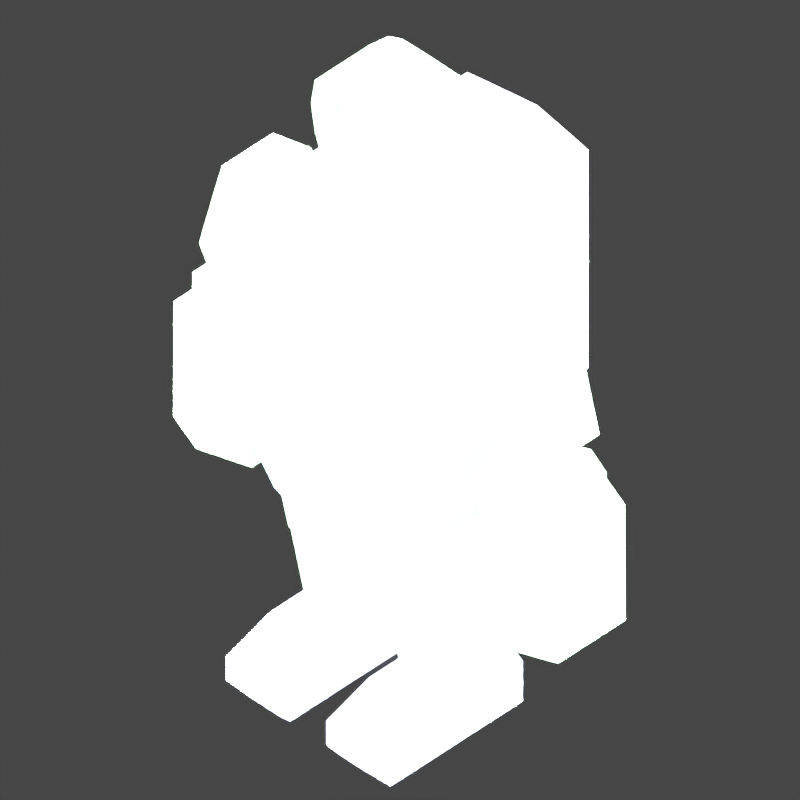 # Source: player.blend  (saved by Blender 2.82.7; exported with 4.5.12 LTS)
import bpy
from mathutils import Matrix  # noqa: F401  (used for matrix-valued properties, if any)

bpy.ops.wm.read_factory_settings(use_empty=True)
scene = bpy.context.scene
scene.name = 'Scene'

# ---- collections
col_collection = bpy.data.collections.new('Collection'); scene.collection.children.link(col_collection)

# ---- materials (node trees are filled in below, after node groups)
mat_torso_armor = bpy.data.materials.new('torso_armor')
mat_torso_armor.alpha_threshold = 0.0
mat_torso_armor.use_transparent_shadow = False
mat_torso_armor.line_color = (0.0, 0.0, 0.0, 1.0)
mat_backpack = bpy.data.materials.new('backpack')
mat_backpack.alpha_threshold = 0.0
mat_backpack.use_transparent_shadow = False
mat_backpack.line_color = (0.0, 0.0, 0.0, 1.0)
mat_arm_armor = bpy.data.materials.new('arm_armor')
mat_arm_armor.use_transparent_shadow = False
mat_arm = bpy.data.materials.new('arm')
mat_arm.use_transparent_shadow = False
mat_leg_armor = bpy.data.materials.new('leg_armor')
mat_leg_armor.use_transparent_shadow = False
mat_helmet = bpy.data.materials.new('helmet')
mat_helmet.alpha_threshold = 0.0
mat_helmet.use_transparent_shadow = False
mat_helmet.line_color = (0.0, 0.0, 0.0, 1.0)
mat_glass = bpy.data.materials.new('glass')
mat_glass.use_transparent_shadow = False
mat_boots = bpy.data.materials.new('boots')
mat_boots.use_transparent_shadow = False
mat_glove_armor = bpy.data.materials.new('glove_armor')
mat_glove_armor.use_transparent_shadow = False

# ---- material node trees
mat_torso_armor.use_nodes = True; mat_torso_armor.node_tree.nodes.clear()
_N = mat_torso_armor.node_tree.nodes; _L = mat_torso_armor.node_tree.links
n0 = _N.new('ShaderNodeOutputMaterial'); n0.name = 'Material Output'; n0.location = (300, 300)
n1 = _N.new('ShaderNodeBsdfPrincipled'); n1.name = 'Principled BSDF'; n1.location = (10, 300)
n1.distribution = 'GGX'
n1.subsurface_method = 'BURLEY'
n1.inputs[0].default_value = (0.1051, 0.4004, 0.6152, 1.0)
n1.inputs[2].default_value = 0.4
n1.inputs[3].default_value = 1.45
n1.inputs[27].default_value = (0.0, 0.0, 0.0, 1.0)
n1.inputs[28].default_value = 1.0
_L.new(n1.outputs[0], n0.inputs[0])
n0.is_active_output = True
mat_backpack.use_nodes = True; mat_backpack.node_tree.nodes.clear()
_N = mat_backpack.node_tree.nodes; _L = mat_backpack.node_tree.links
n0 = _N.new('ShaderNodeOutputMaterial'); n0.name = 'Material Output'; n0.location = (300, 300)
n1 = _N.new('ShaderNodeBsdfPrincipled'); n1.name = 'Principled BSDF'; n1.location = (10, 300)
n1.distribution = 'GGX'
n1.subsurface_method = 'BURLEY'
n1.inputs[0].default_value = (0.2364, 0.3022, 0.4721, 1.0)
n1.inputs[2].default_value = 0.4
n1.inputs[3].default_value = 1.45
n1.inputs[27].default_value = (0.0, 0.0, 0.0, 1.0)
n1.inputs[28].default_value = 1.0
_L.new(n1.outputs[0], n0.inputs[0])
n0.is_active_output = True
mat_arm_armor.use_nodes = True; mat_arm_armor.node_tree.nodes.clear()
_N = mat_arm_armor.node_tree.nodes; _L = mat_arm_armor.node_tree.links
n0 = _N.new('ShaderNodeOutputMaterial'); n0.name = 'Material Output'; n0.location = (300, 300)
n1 = _N.new('ShaderNodeBsdfPrincipled'); n1.name = 'Principled BSDF'; n1.location = (10, 300)
n1.distribution = 'GGX'
n1.subsurface_method = 'BURLEY'
n1.inputs[0].default_value = (0.1635, 0.565, 0.2017, 1.0)
n1.inputs[3].default_value = 1.45
n1.inputs[27].default_value = (0.0, 0.0, 0.0, 1.0)
n1.inputs[28].default_value = 1.0
_L.new(n1.outputs[0], n0.inputs[0])
n0.is_active_output = True
mat_arm.use_nodes = True; mat_arm.node_tree.nodes.clear()
_N = mat_arm.node_tree.nodes; _L = mat_arm.node_tree.links
n0 = _N.new('ShaderNodeOutputMaterial'); n0.name = 'Material Output'; n0.location = (300, 300)
n1 = _N.new('ShaderNodeBsdfPrincipled'); n1.name = 'Principled BSDF'; n1.location = (10, 300)
n1.distribution = 'GGX'
n1.subsurface_method = 'BURLEY'
n1.inputs[0].default_value = (0.1789, 0.1789, 0.1789, 1.0)
n1.inputs[3].default_value = 1.45
n1.inputs[27].default_value = (0.0, 0.0, 0.0, 1.0)
n1.inputs[28].default_value = 1.0
_L.new(n1.outputs[0], n0.inputs[0])
n0.is_active_output = True
mat_leg_armor.use_nodes = True; mat_leg_armor.node_tree.nodes.clear()
_N = mat_leg_armor.node_tree.nodes; _L = mat_leg_armor.node_tree.links
n0 = _N.new('ShaderNodeOutputMaterial'); n0.name = 'Material Output'; n0.location = (300, 300)
n1 = _N.new('ShaderNodeBsdfPrincipled'); n1.name = 'Principled BSDF'; n1.location = (10, 300)
n1.distribution = 'GGX'
n1.subsurface_method = 'BURLEY'
n1.inputs[0].default_value = (0.1741, 0.6038, 0.215, 1.0)
n1.inputs[3].default_value = 1.45
n1.inputs[27].default_value = (0.0, 0.0, 0.0, 1.0)
n1.inputs[28].default_value = 1.0
_L.new(n1.outputs[0], n0.inputs[0])
n0.is_active_output = True
mat_helmet.use_nodes = True; mat_helmet.node_tree.nodes.clear()
_N = mat_helmet.node_tree.nodes; _L = mat_helmet.node_tree.links
n0 = _N.new('ShaderNodeOutputMaterial'); n0.name = 'Material Output'; n0.location = (300, 300)
n1 = _N.new('ShaderNodeBsdfPrincipled'); n1.name = 'Principled BSDF'; n1.location = (10, 300)
n1.distribution = 'GGX'
n1.subsurface_method = 'BURLEY'
n1.inputs[0].default_value = (0.089, 0.292, 0.1063, 1.0)
n1.inputs[2].default_value = 0.4
n1.inputs[3].default_value = 1.45
n1.inputs[27].default_value = (0.0, 0.0, 0.0, 1.0)
n1.inputs[28].default_value = 1.0
_L.new(n1.outputs[0], n0.inputs[0])
n0.is_active_output = True
mat_glass.use_nodes = True; mat_glass.node_tree.nodes.clear()
_N = mat_glass.node_tree.nodes; _L = mat_glass.node_tree.links
n0 = _N.new('ShaderNodeOutputMaterial'); n0.name = 'Material Output'; n0.location = (300, 300)
n1 = _N.new('ShaderNodeBsdfPrincipled'); n1.name = 'Principled BSDF'; n1.location = (10, 300)
n1.distribution = 'GGX'
n1.subsurface_method = 'BURLEY'
n1.inputs[0].default_value = (0.6559, 0.6559, 0.6559, 1.0)
n1.inputs[3].default_value = 1.45
n1.inputs[27].default_value = (0.0, 0.0, 0.0, 1.0)
n1.inputs[28].default_value = 1.0
_L.new(n1.outputs[0], n0.inputs[0])
n0.is_active_output = True
mat_boots.use_nodes = True; mat_boots.node_tree.nodes.clear()
_N = mat_boots.node_tree.nodes; _L = mat_boots.node_tree.links
n0 = _N.new('ShaderNodeOutputMaterial'); n0.name = 'Material Output'; n0.location = (300, 300)
n1 = _N.new('ShaderNodeBsdfPrincipled'); n1.name = 'Principled BSDF'; n1.location = (10, 300)
n1.distribution = 'GGX'
n1.subsurface_method = 'BURLEY'
n1.inputs[0].default_value = (0.1472, 0.1879, 0.4672, 1.0)
n1.inputs[3].default_value = 1.45
n1.inputs[27].default_value = (0.0, 0.0, 0.0, 1.0)
n1.inputs[28].default_value = 1.0
_L.new(n1.outputs[0], n0.inputs[0])
n0.is_active_output = True
mat_glove_armor.use_nodes = True; mat_glove_armor.node_tree.nodes.clear()
_N = mat_glove_armor.node_tree.nodes; _L = mat_glove_armor.node_tree.links
n0 = _N.new('ShaderNodeOutputMaterial'); n0.name = 'Material Output'; n0.location = (300, 300)
n1 = _N.new('ShaderNodeBsdfPrincipled'); n1.name = 'Principled BSDF'; n1.location = (10, 300)
n1.distribution = 'GGX'
n1.subsurface_method = 'BURLEY'
n1.inputs[0].default_value = (0.07278, 0.2396, 0.08888, 1.0)
n1.inputs[3].default_value = 1.45
n1.inputs[27].default_value = (0.0, 0.0, 0.0, 1.0)
n1.inputs[28].default_value = 1.0
_L.new(n1.outputs[0], n0.inputs[0])
n0.is_active_output = True

# ---- world
world_world = bpy.data.worlds.new('World'); scene.world = world_world
world_world.use_nodes = True; world_world.node_tree.nodes.clear()
_N = world_world.node_tree.nodes; _L = world_world.node_tree.links
n0 = _N.new('ShaderNodeOutputWorld'); n0.name = 'World Output'; n0.location = (300, 300)
n1 = _N.new('ShaderNodeBackground'); n1.name = 'Background'; n1.location = (10, 300)
n1.inputs[0].default_value = (0.05088, 0.05088, 0.05088, 1.0)
_L.new(n1.outputs[0], n0.inputs[0])
n0.is_active_output = True
world_world.color = (0.05088, 0.05088, 0.05088)
world_world.use_sun_shadow = False
world_world.sun_shadow_jitter_overblur = 0.0

# ---- cameras
cam_test = bpy.data.cameras.new('test')
cam_test.type = 'ORTHO'
cam_test.clip_end = 100.0
cam_test.ortho_scale = 10.0
cam_camera_n = bpy.data.cameras.new('camera_N')
cam_camera_n.type = 'ORTHO'
cam_camera_n.clip_end = 100.0
cam_camera_n.ortho_scale = 9.0
cam_camera_ne = bpy.data.cameras.new('camera_NE')
cam_camera_ne.type = 'ORTHO'
cam_camera_ne.clip_end = 100.0
cam_camera_ne.ortho_scale = 9.0
cam_camera_e = bpy.data.cameras.new('camera_E')
cam_camera_e.type = 'ORTHO'
cam_camera_e.clip_end = 100.0
cam_camera_e.ortho_scale = 9.0
cam_camera_se = bpy.data.cameras.new('camera_SE')
cam_camera_se.type = 'ORTHO'
cam_camera_se.clip_end = 100.0
cam_camera_se.ortho_scale = 9.0
cam_camera_s = bpy.data.cameras.new('camera_S')
cam_camera_s.type = 'ORTHO'
cam_camera_s.clip_end = 100.0
cam_camera_s.ortho_scale = 9.0
cam_camera_sw = bpy.data.cameras.new('camera_SW')
cam_camera_sw.type = 'ORTHO'
cam_camera_sw.clip_end = 100.0
cam_camera_sw.ortho_scale = 9.0
cam_camera_w = bpy.data.cameras.new('camera_W')
cam_camera_w.type = 'ORTHO'
cam_camera_w.clip_end = 100.0
cam_camera_w.ortho_scale = 9.0
cam_camera_nw = bpy.data.cameras.new('camera_NW')
cam_camera_nw.type = 'ORTHO'
cam_camera_nw.clip_end = 100.0
cam_camera_nw.ortho_scale = 9.0

# ---- lights
light_light_test = bpy.data.lights.new('light_test', 'SUN')
light_light_test.transmission_factor = 0.0
light_light_test.angle = 0.1993
light_light_test.energy = 3.0
light_light_test.shadow_soft_size = 0.1
light_light_test.shadow_cascade_max_distance = 1000.0
light_light_n = bpy.data.lights.new('light_N', 'SUN')
light_light_n.transmission_factor = 0.0
light_light_n.angle = 0.1993
light_light_n.energy = 1000.0
light_light_n.shadow_soft_size = 0.1
light_light_n.shadow_cascade_max_distance = 1000.0
light_light_ne = bpy.data.lights.new('light_NE', 'SUN')
light_light_ne.transmission_factor = 0.0
light_light_ne.angle = 0.1993
light_light_ne.energy = 1000.0
light_light_ne.shadow_soft_size = 0.1
light_light_ne.shadow_cascade_max_distance = 1000.0
light_light_e = bpy.data.lights.new('light_E', 'SUN')
light_light_e.transmission_factor = 0.0
light_light_e.angle = 0.1993
light_light_e.energy = 1000.0
light_light_e.shadow_soft_size = 0.1
light_light_e.shadow_cascade_max_distance = 1000.0
light_light_se = bpy.data.lights.new('light_SE', 'SUN')
light_light_se.transmission_factor = 0.0
light_light_se.angle = 0.1993
light_light_se.energy = 1000.0
light_light_se.shadow_soft_size = 0.1
light_light_se.shadow_cascade_max_distance = 1000.0
light_light_s = bpy.data.lights.new('light_S', 'SUN')
light_light_s.transmission_factor = 0.0
light_light_s.angle = 0.1993
light_light_s.energy = 1000.0
light_light_s.shadow_soft_size = 0.1
light_light_s.shadow_cascade_max_distance = 1000.0
light_light_sw = bpy.data.lights.new('light_SW', 'SUN')
light_light_sw.transmission_factor = 0.0
light_light_sw.angle = 0.1993
light_light_sw.energy = 1000.0
light_light_sw.shadow_soft_size = 0.1
light_light_sw.shadow_cascade_max_distance = 1000.0
light_light_w = bpy.data.lights.new('light_W', 'SUN')
light_light_w.transmission_factor = 0.0
light_light_w.angle = 0.1993
light_light_w.energy = 1000.0
light_light_w.shadow_soft_size = 0.1
light_light_w.shadow_cascade_max_distance = 1000.0
light_light_nw = bpy.data.lights.new('light_NW', 'SUN')
light_light_nw.transmission_factor = 0.0
light_light_nw.angle = 0.1993
light_light_nw.energy = 1000.0
light_light_nw.shadow_soft_size = 0.1
light_light_nw.shadow_cascade_max_distance = 1000.0

# ---- meshes
me_torso = bpy.data.meshes.new('torso')
me_torso.from_pydata([(1.12, 1.0, 2.0), (1.296, 1.0, -2.0), (1.12, -1.0, 2.0), (1.296, -1.0, -2.0), (1.6, 1.0, 1.333), (1.6, 1.0, 0.6667), (1.6, 1.0, -5.96e-08), (1.6, 1.0, -0.6667), (1.44, 1.0, -1.333), (1.6, -1.0, 1.333), (1.6, -1.0, 0.6667), (1.6, -1.0, -5.96e-08), (1.6, -1.0, -0.6667), (1.44, -1.0, -1.333), (0.648, -1.339, -2.0), (0.56, 1.339, 2.0), (0.648, 1.339, -2.0), (0.56, -1.339, 2.0), (0.72, -1.339, -1.333), (0.8, -1.339, -0.6667), (0.8, -1.339, -5.96e-08), (0.8, -1.339, 0.6667), (0.8, -1.339, 1.333), (0.72, 1.339, -1.333), (0.8, 1.339, -0.6667), (0.8, 1.339, -5.96e-08), (0.8, 1.339, 0.6667), (0.8, 1.339, 1.333), (0.96, 2.041, 1.9), (0.96, 2.041, -1.3), (0.96, 1.081, 1.9), (0.96, 1.081, -1.3), (1.991, -0.4056, -0.4369), (1.631, -0.4056, 0.9068), (1.991, 0.4056, -0.4369), (1.631, 0.4056, 0.9068), (2.775, -0.4056, -0.2269), (2.415, -0.4056, 1.117), (2.775, 0.4056, -0.2269), (2.415, 0.4056, 1.117), (2.07, 0.24, 0.7444), (1.237, 0.24, 1.273), (2.251, 0.1697, 0.7926), (1.244, 0.1697, 1.452), (2.328, -5.323e-08, 0.8164), (1.248, -4.11e-08, 1.528), (2.251, -0.1697, 0.7926), (1.244, -0.1697, 1.452), (2.07, -0.24, 0.7444), (1.237, -0.24, 1.273), (1.908, -0.1697, 0.7052), (1.234, -0.1697, 1.1), (1.844, -2.338e-08, 0.6828), (1.234, 3.94e-08, 1.028), (1.908, 0.1697, 0.7052), (1.234, 0.1697, 1.1), (1.988, 0.24, 0.9463), (1.822, 0.24, 1.161), (1.518, 0.24, 1.288), (1.572, 0.1697, 1.469), (1.971, 0.1697, 1.283), (2.173, 0.1697, 1.008), (1.605, -7.318e-08, 1.554), (2.054, -6.61e-08, 1.338), (2.258, -5.298e-08, 1.037), (1.572, -0.1697, 1.469), (1.971, -0.1697, 1.283), (2.173, -0.1697, 1.008), (1.518, -0.24, 1.288), (1.822, -0.24, 1.161), (1.988, -0.24, 0.9463), (1.479, -0.1697, 1.111), (1.707, -0.1697, 1.033), (1.831, -0.1697, 0.878), (1.47, 7.58e-09, 1.04), (1.664, -1e-08, 0.9714), (1.768, -1.762e-08, 0.8371), (1.479, 0.1697, 1.111), (1.707, 0.1697, 1.033), (1.831, 0.1697, 0.878), (2.383, 0.6084, -0.3319), (2.023, 0.6084, 1.012), (2.383, -0.6084, -0.3319), (2.023, -0.6084, 1.012), (0.2396, -0.698, -3.2), (0.2396, 0.298, -3.2), (1.061, -0.698, -3.2), (1.212, -0.809, -2.133), (1.061, 0.298, -3.2), (1.212, 0.809, -2.133), (0.7, 0.346, -3.2), (0.7319, 1.014, -2.133), (0.7, -0.746, -3.2), (0.7319, -1.014, -2.133), (1.212, -0.809, -1.825), (1.212, 0.809, -1.825), (0.7319, 1.014, -1.425), (0.7319, -1.014, -1.425), (0.2396, -0.2, -3.2), (1.061, -0.2, -3.2), (1.212, 0.0, -2.133), (0.7, -0.2, -3.2), (1.212, 0.0, -1.225), (0.7319, 0.0, -1.525), (0.4938, -0.4752, -4.4), (0.2449, -0.6752, -3.2), (0.4938, 0.4752, -4.4), (0.2449, 0.2752, -3.2), (1.003, -0.4752, -4.4), (1.056, -0.6752, -3.2), (1.003, 0.4752, -4.4), (1.056, 0.2752, -3.2), (0.7, 0.516, -4.4), (0.7, 0.316, -3.2), (0.7, -0.516, -4.4), (0.7, -0.716, -3.2), (0.2947, -0.5681, -2.894), (0.2947, 0.1681, -2.894), (1.006, -0.5681, -2.894), (1.006, 0.1681, -2.894), (0.7, 0.1997, -2.894), (0.7, -0.5997, -2.894), (0.5595, -0.3242, -4.624), (0.5595, 0.3242, -4.624), (0.9405, -0.3242, -4.624), (0.9405, 0.3242, -4.624), (0.7, 0.352, -4.624), (0.7, -0.352, -4.624), (0.8, -0.4285, 2.0), (0.6014, -0.4285, 3.6), (0.8, 0.4285, 2.0), (0.6014, 0.4285, 3.6), (0.4511, 0.5034, 3.6), (0.6, -0.5034, 2.0), (0.6, 0.5034, 2.0), (0.4511, -0.5034, 3.6), (0.9129, 0.4285, 3.28), (0.9129, -0.4285, 3.28), (0.4711, -0.5034, 3.28), (0.4711, 0.5034, 3.28), (0.8, 0.4285, 2.192), (0.8, -0.4285, 2.192), (0.4451, -0.5034, 2.192), (0.4451, 0.5034, 2.192), (0.4711, -0.3034, 3.28), (0.4451, -0.3034, 2.192), (0.9713, 0.4285, 2.917), (0.9129, 0.4285, 2.555), (0.9713, -0.4285, 2.917), (0.9129, -0.4285, 2.555), (0.6, -0.5034, 2.917), (0.6, -0.5034, 2.555), (0.6, 0.5034, 2.917), (0.6, 0.5034, 2.555), (0.6, -0.4357, 2.917), (0.6, -0.4357, 2.555), (2.08, -0.4056, -2.121), (2.071, -0.4056, -0.7304), (2.08, 0.4056, -2.121), (2.071, 0.4056, -0.7304), (2.891, -0.4056, -2.116), (2.882, -0.4056, -0.7252), (2.891, 0.4056, -2.116), (2.882, 0.4056, -0.7252), (2.502, 0.24, -0.8778), (2.309, 0.24, -0.09423), (2.677, 0.1697, -0.8857), (2.472, 0.1697, -0.04901), (2.75, 1.757e-07, -0.8875), (2.54, 1.682e-07, -0.03028), (2.677, -0.1697, -0.8857), (2.472, -0.1697, -0.04901), (2.502, -0.24, -0.8778), (2.309, -0.24, -0.09423), (2.339, -0.1697, -0.8731), (2.145, -0.1697, -0.1395), (2.255, 1.871e-07, -0.8838), (2.078, 1.988e-07, -0.1582), (2.339, 0.1697, -0.8731), (2.145, 0.1697, -0.1395), (2.497, 0.24, -0.6631), (2.483, 0.24, -0.4962), (2.377, 0.24, -0.3274), (2.566, 0.1697, -0.2581), (2.671, 0.1697, -0.4341), (2.703, 0.1697, -0.6299), (2.648, 1.648e-07, -0.2174), (2.757, 1.703e-07, -0.4213), (2.789, 1.693e-07, -0.6178), (2.566, -0.1697, -0.2581), (2.671, -0.1697, -0.4341), (2.703, -0.1697, -0.6299), (2.377, -0.24, -0.3274), (2.483, -0.24, -0.4962), (2.497, -0.24, -0.6631), (2.187, -0.1697, -0.3892), (2.234, -0.1697, -0.5514), (2.271, -0.1697, -0.7006), (2.111, 2.028e-07, -0.4125), (2.113, 1.965e-07, -0.5652), (2.15, 1.916e-07, -0.7202), (2.187, 0.1697, -0.3892), (2.234, 0.1697, -0.5514), (2.271, 0.1697, -0.7006), (2.485, 0.5678, -2.119), (2.476, 0.5678, -0.7278), (2.485, -0.5678, -2.119), (2.476, -0.5678, -0.7278), (1.809, -0.5359, -2.871), (1.801, -0.5359, -1.18), (1.809, 0.5359, -2.871), (1.801, 0.5359, -1.18), (3.06, -0.5359, -2.864), (3.051, -0.5359, -1.173), (3.06, 0.5359, -2.864), (3.051, 0.5359, -1.173), (2.485, 0.7502, -2.868), (2.476, 0.7502, -1.177), (2.485, -0.7502, -2.868), (2.476, -0.7502, -1.177), (2.2, -0.2679, -3.07), (2.2, 0.2679, -3.07), (2.776, -0.2679, -3.066), (2.776, 0.2679, -3.066), (2.488, 0.3751, -3.068), (2.488, -0.3751, -3.068), (0.4895, -1.45, -5.179), (0.4895, 0.65, -5.179), (0.9105, -1.45, -5.179), (0.9105, 0.65, -5.179), (1.308, -1.45, -5.159), (1.308, 0.65, -5.159), (1.308, -1.45, -4.809), (1.308, 0.65, -4.576), (0.9105, -1.45, -4.673), (0.9105, 0.65, -4.306), (0.5895, -1.45, -4.673), (0.5895, 0.65, -4.306), (0.2919, -1.45, -4.809), (0.2919, 0.65, -4.576), (0.2919, -1.45, -5.159), (0.2919, 0.65, -5.159), (0.4895, -0.7582, -5.179), (0.9105, -0.7582, -5.179), (1.308, -0.7582, -5.159), (1.308, -0.7582, -4.576), (0.9105, -0.7582, -4.306), (0.5895, -0.7582, -4.306), (0.2919, -0.7582, -4.576), (0.2919, -0.7582, -5.159), (-1.12, 1.0, 2.0), (-1.296, 1.0, -2.0), (-1.12, -1.0, 2.0), (-1.296, -1.0, -2.0), (0.0, 1.496, -2.0), (0.0, -1.496, 2.0), (0.0, -1.496, -2.0), (0.0, 1.496, 2.0), (-1.6, 1.0, 1.333), (-1.6, 1.0, 0.6667), (-1.6, 1.0, -5.96e-08), (-1.6, 1.0, -0.6667), (-1.44, 1.0, -1.333), (-1.6, -1.0, 1.333), (-1.6, -1.0, 0.6667), (-1.6, -1.0, -5.96e-08), (-1.6, -1.0, -0.6667), (-1.44, -1.0, -1.333), (0.0, 1.496, 1.333), (0.0, 1.496, 0.6667), (0.0, 1.496, -5.96e-08), (0.0, 1.496, -0.6667), (0.0, 1.496, -1.333), (0.0, -1.496, 1.333), (0.0, -1.496, 0.6667), (0.0, -1.496, -5.96e-08), (0.0, -1.496, -0.6667), (0.0, -1.496, -1.333), (-0.648, -1.339, -2.0), (-0.56, 1.339, 2.0), (-0.648, 1.339, -2.0), (-0.56, -1.339, 2.0), (-0.72, -1.339, -1.333), (-0.8, -1.339, -0.6667), (-0.8, -1.339, -5.96e-08), (-0.8, -1.339, 0.6667), (-0.8, -1.339, 1.333), (-0.72, 1.339, -1.333), (-0.8, 1.339, -0.6667), (-0.8, 1.339, -5.96e-08), (-0.8, 1.339, 0.6667), (-0.8, 1.339, 1.333), (-0.96, 2.041, 1.9), (-0.96, 2.041, -1.3), (-0.96, 1.081, 1.9), (-0.96, 1.081, -1.3), (0.0, 2.185, -1.3), (0.0, 1.273, 1.9), (0.0, 1.273, -1.3), (0.0, 2.185, 1.9), (-1.991, -0.4056, -0.4369), (-1.631, -0.4056, 0.9068), (-1.991, 0.4056, -0.4369), (-1.631, 0.4056, 0.9068), (-2.775, -0.4056, -0.2269), (-2.415, -0.4056, 1.117), (-2.775, 0.4056, -0.2269), (-2.415, 0.4056, 1.117), (-2.07, 0.24, 0.7444), (-1.237, 0.24, 1.273), (-2.251, 0.1697, 0.7926), (-1.244, 0.1697, 1.452), (-2.328, -5.323e-08, 0.8164), (-1.248, -4.11e-08, 1.528), (-2.251, -0.1697, 0.7926), (-1.244, -0.1697, 1.452), (-2.07, -0.24, 0.7444), (-1.237, -0.24, 1.273), (-1.908, -0.1697, 0.7052), (-1.234, -0.1697, 1.1), (-1.844, -2.338e-08, 0.6828), (-1.234, 3.94e-08, 1.028), (-1.908, 0.1697, 0.7052), (-1.234, 0.1697, 1.1), (-1.988, 0.24, 0.9463), (-1.822, 0.24, 1.161), (-1.518, 0.24, 1.288), (-1.572, 0.1697, 1.469), (-1.971, 0.1697, 1.283), (-2.173, 0.1697, 1.008), (-1.605, -7.318e-08, 1.554), (-2.054, -6.61e-08, 1.338), (-2.258, -5.298e-08, 1.037), (-1.572, -0.1697, 1.469), (-1.971, -0.1697, 1.283), (-2.173, -0.1697, 1.008), (-1.518, -0.24, 1.288), (-1.822, -0.24, 1.161), (-1.988, -0.24, 0.9463), (-1.479, -0.1697, 1.111), (-1.707, -0.1697, 1.033), (-1.831, -0.1697, 0.878), (-1.47, 7.58e-09, 1.04), (-1.664, -1e-08, 0.9714), (-1.768, -1.762e-08, 0.8371), (-1.479, 0.1697, 1.111), (-1.707, 0.1697, 1.033), (-1.831, 0.1697, 0.878), (-2.383, 0.6084, -0.3319), (-2.023, 0.6084, 1.012), (-2.383, -0.6084, -0.3319), (-2.023, -0.6084, 1.012), (-0.2396, -0.698, -3.2), (0.0, -0.809, -2.133), (-0.2396, 0.298, -3.2), (0.0, 0.809, -2.133), (-1.061, -0.698, -3.2), (-1.212, -0.809, -2.133), (-1.061, 0.298, -3.2), (-1.212, 0.809, -2.133), (-0.7, 0.346, -3.2), (-0.7319, 1.014, -2.133), (-0.7, -0.746, -3.2), (-0.7319, -1.014, -2.133), (0.0, -0.809, -1.825), (0.0, 0.809, -1.825), (-1.212, -0.809, -1.825), (-1.212, 0.809, -1.825), (-0.7319, 1.014, -1.425), (-0.7319, -1.014, -1.425), (-0.2396, -0.2, -3.2), (0.0, 0.0, -2.133), (-1.061, -0.2, -3.2), (-1.212, 0.0, -2.133), (-0.7, -0.2, -3.2), (0.0, 0.0, -1.225), (-1.212, 0.0, -1.225), (-0.7319, 0.0, -1.525), (-0.4938, -0.4752, -4.4), (-0.2449, -0.6752, -3.2), (-0.4938, 0.4752, -4.4), (-0.2449, 0.2752, -3.2), (-1.003, -0.4752, -4.4), (-1.056, -0.6752, -3.2), (-1.003, 0.4752, -4.4), (-1.056, 0.2752, -3.2), (-0.7, 0.516, -4.4), (-0.7, 0.316, -3.2), (-0.7, -0.516, -4.4), (-0.7, -0.716, -3.2), (-0.2947, -0.5681, -2.894), (-0.2947, 0.1681, -2.894), (-1.006, -0.5681, -2.894), (-1.006, 0.1681, -2.894), (-0.7, 0.1997, -2.894), (-0.7, -0.5997, -2.894), (-0.5595, -0.3242, -4.624), (-0.5595, 0.3242, -4.624), (-0.9405, -0.3242, -4.624), (-0.9405, 0.3242, -4.624), (-0.7, 0.352, -4.624), (-0.7, -0.352, -4.624), (-0.8, -0.4285, 2.0), (-0.6014, -0.4285, 3.6), (-0.8, 0.4285, 2.0), (-0.6014, 0.4285, 3.6), (0.0, 0.728, 2.0), (0.0, 0.3844, 3.749), (0.0, -0.7271, 2.0), (0.0, -0.3844, 3.749), (-0.4511, 0.5034, 3.6), (-0.6, -0.5034, 2.0), (-0.6, 0.5034, 2.0), (-0.4511, -0.5034, 3.6), (-0.9129, 0.4285, 3.28), (-0.9129, -0.4285, 3.28), (0.0, -0.6878, 3.28), (0.0, 0.728, 3.28), (-0.4711, -0.5034, 3.28), (-0.4711, 0.5034, 3.28), (-0.8, 0.4285, 2.192), (-0.8, -0.4285, 2.192), (0.0, -0.6878, 2.192), (0.0, 0.728, 2.192), (-0.4451, -0.5034, 2.192), (-0.4451, 0.5034, 2.192), (0.0, -0.4681, 3.28), (-0.4711, -0.3034, 3.28), (0.0, -0.4681, 2.192), (-0.4451, -0.3034, 2.192), (-0.9713, 0.4285, 2.917), (-0.9129, 0.4285, 2.555), (-0.9713, -0.4285, 2.917), (-0.9129, -0.4285, 2.555), (0.0, 0.728, 2.917), (0.0, 0.728, 2.555), (-0.6, -0.5034, 2.917), (-0.6, -0.5034, 2.555), (-0.6, 0.5034, 2.917), (-0.6, 0.5034, 2.555), (0.0, -0.605, 2.917), (0.0, -0.605, 2.555), (-0.6, -0.4357, 2.917), (-0.6, -0.4357, 2.555), (-2.08, -0.4056, -2.121), (-2.071, -0.4056, -0.7304), (-2.08, 0.4056, -2.121), (-2.071, 0.4056, -0.7304), (-2.891, -0.4056, -2.116), (-2.882, -0.4056, -0.7252), (-2.891, 0.4056, -2.116), (-2.882, 0.4056, -0.7252), (-2.502, 0.24, -0.8778), (-2.309, 0.24, -0.09423), (-2.677, 0.1697, -0.8857), (-2.472, 0.1697, -0.04901), (-2.75, 1.757e-07, -0.8875), (-2.54, 1.682e-07, -0.03028), (-2.677, -0.1697, -0.8857), (-2.472, -0.1697, -0.04901), (-2.502, -0.24, -0.8778), (-2.309, -0.24, -0.09423), (-2.339, -0.1697, -0.8731), (-2.145, -0.1697, -0.1395), (-2.255, 1.871e-07, -0.8838), (-2.078, 1.988e-07, -0.1582), (-2.339, 0.1697, -0.8731), (-2.145, 0.1697, -0.1395), (-2.497, 0.24, -0.6631), (-2.483, 0.24, -0.4962), (-2.377, 0.24, -0.3274), (-2.566, 0.1697, -0.2581), (-2.671, 0.1697, -0.4341), (-2.703, 0.1697, -0.6299), (-2.648, 1.648e-07, -0.2174), (-2.757, 1.703e-07, -0.4213), (-2.789, 1.693e-07, -0.6178), (-2.566, -0.1697, -0.2581), (-2.671, -0.1697, -0.4341), (-2.703, -0.1697, -0.6299), (-2.377, -0.24, -0.3274), (-2.483, -0.24, -0.4962), (-2.497, -0.24, -0.6631), (-2.187, -0.1697, -0.3892), (-2.234, -0.1697, -0.5514), (-2.271, -0.1697, -0.7006), (-2.111, 2.028e-07, -0.4125), (-2.113, 1.965e-07, -0.5652), (-2.15, 1.916e-07, -0.7202), (-2.187, 0.1697, -0.3892), (-2.234, 0.1697, -0.5514), (-2.271, 0.1697, -0.7006), (-2.485, 0.5678, -2.119), (-2.476, 0.5678, -0.7278), (-2.485, -0.5678, -2.119), (-2.476, -0.5678, -0.7278), (-1.809, -0.5359, -2.871), (-1.801, -0.5359, -1.18), (-1.809, 0.5359, -2.871), (-1.801, 0.5359, -1.18), (-3.06, -0.5359, -2.864), (-3.051, -0.5359, -1.173), (-3.06, 0.5359, -2.864), (-3.051, 0.5359, -1.173), (-2.485, 0.7502, -2.868), (-2.476, 0.7502, -1.177), (-2.485, -0.7502, -2.868), (-2.476, -0.7502, -1.177), (-2.2, -0.2679, -3.07), (-2.2, 0.2679, -3.07), (-2.776, -0.2679, -3.066), (-2.776, 0.2679, -3.066), (-2.488, 0.3751, -3.068), (-2.488, -0.3751, -3.068), (-0.4895, -1.45, -5.179), (-0.4895, 0.65, -5.179), (-0.9105, -1.45, -5.179), (-0.9105, 0.65, -5.179), (-1.308, -1.45, -5.159), (-1.308, 0.65, -5.159), (-1.308, -1.45, -4.809), (-1.308, 0.65, -4.576), (-0.9105, -1.45, -4.673), (-0.9105, 0.65, -4.306), (-0.5895, -1.45, -4.673), (-0.5895, 0.65, -4.306), (-0.2919, -1.45, -4.809), (-0.2919, 0.65, -4.576), (-0.2919, -1.45, -5.159), (-0.2919, 0.65, -5.159), (-0.4895, -0.7582, -5.179), (-0.9105, -0.7582, -5.179), (-1.308, -0.7582, -5.159), (-1.308, -0.7582, -4.576), (-0.9105, -0.7582, -4.306), (-0.5895, -0.7582, -4.306), (-0.2919, -0.7582, -4.576), (-0.2919, -0.7582, -5.159)], [], [(16, 1, 3, 14), (4, 0, 2, 9), (27, 15, 0, 4), (22, 17, 255, 273), (15, 257, 255, 17), (14, 18, 277, 256), (18, 19, 276, 277), (19, 20, 275, 276), (20, 21, 274, 275), (21, 22, 273, 274), (16, 23, 8, 1), (23, 24, 7, 8), (24, 25, 6, 7), (25, 26, 5, 6), (26, 27, 4, 5), (1, 8, 13, 3), (8, 7, 12, 13), (7, 6, 11, 12), (6, 5, 10, 11), (5, 4, 9, 10), (269, 268, 27, 26), (270, 269, 26, 25), (271, 270, 25, 24), (272, 271, 24, 23), (254, 272, 23, 16), (10, 9, 22, 21), (11, 10, 21, 20), (12, 11, 20, 19), (13, 12, 19, 18), (3, 13, 18, 14), (0, 15, 17, 2), (9, 2, 17, 22), (268, 257, 15, 27), (254, 16, 14, 256), (296, 29, 31, 298), (29, 28, 30, 31), (296, 299, 28, 29), (31, 30, 297, 298), (28, 299, 297, 30), (32, 33, 35, 34), (80, 81, 39, 38), (38, 39, 37, 36), (82, 83, 33, 32), (80, 38, 36, 82), (81, 35, 33, 83), (58, 41, 43, 59), (59, 43, 45, 62), (62, 45, 47, 65), (65, 47, 49, 68), (68, 49, 51, 71), (71, 51, 53, 74), (43, 41, 55, 53, 51, 49, 47, 45), (74, 53, 55, 77), (77, 55, 41, 58), (40, 42, 44, 46, 48, 50, 52, 54), (54, 79, 56, 40), (79, 78, 57, 56), (78, 77, 58, 57), (52, 76, 79, 54), (76, 75, 78, 79), (75, 74, 77, 78), (50, 73, 76, 52), (73, 72, 75, 76), (72, 71, 74, 75), (48, 70, 73, 50), (70, 69, 72, 73), (69, 68, 71, 72), (46, 67, 70, 48), (67, 66, 69, 70), (66, 65, 68, 69), (44, 64, 67, 46), (64, 63, 66, 67), (63, 62, 65, 66), (42, 61, 64, 44), (61, 60, 63, 64), (60, 59, 62, 63), (40, 56, 61, 42), (56, 57, 60, 61), (57, 58, 59, 60), (39, 81, 83, 37), (34, 80, 82, 32), (36, 37, 83, 82), (34, 35, 81, 80), (98, 371, 355, 85), (90, 91, 89, 88), (99, 100, 87, 86), (92, 93, 353, 84), (101, 99, 86, 92), (93, 87, 94, 97), (100, 89, 95, 102), (98, 101, 92, 84), (86, 87, 93, 92), (85, 355, 91, 90), (103, 375, 364, 97), (102, 103, 97, 94), (91, 355, 365, 96), (353, 93, 97, 364), (89, 91, 96, 95), (95, 96, 103, 102), (96, 365, 375, 103), (85, 90, 101, 98), (87, 100, 102, 94), (90, 88, 99, 101), (88, 89, 100, 99), (84, 353, 371, 98), (104, 105, 107, 106), (112, 113, 111, 110), (110, 111, 109, 108), (114, 115, 105, 104), (110, 108, 124, 125), (107, 105, 116, 117), (113, 107, 117, 120), (104, 106, 123, 122), (108, 109, 115, 114), (106, 107, 113, 112), (120, 117, 116, 121), (119, 120, 121, 118), (105, 115, 121, 116), (111, 113, 120, 119), (109, 111, 119, 118), (115, 109, 118, 121), (126, 125, 124, 127), (123, 126, 127, 122), (114, 104, 122, 127), (112, 110, 125, 126), (108, 114, 127, 124), (106, 112, 126, 123), (139, 132, 131, 136), (136, 131, 129, 137), (134, 130, 128, 133), (132, 407, 409, 135), (138, 135, 409, 416), (137, 129, 135, 138), (131, 132, 135, 129), (406, 134, 133, 408), (417, 407, 132, 139), (434, 417, 139, 152), (148, 137, 138, 150), (146, 136, 137, 148), (152, 139, 136, 146), (134, 143, 140, 130), (130, 140, 141, 128), (133, 142, 422, 408), (128, 141, 142, 133), (406, 423, 143, 134), (154, 144, 426, 440), (138, 416, 426, 144), (150, 138, 144, 154), (422, 142, 145, 428), (142, 151, 155, 145), (151, 150, 154, 155), (145, 155, 441, 428), (155, 154, 440, 441), (143, 153, 147, 140), (153, 152, 146, 147), (140, 147, 149, 141), (147, 146, 148, 149), (141, 149, 151, 142), (149, 148, 150, 151), (423, 435, 153, 143), (435, 434, 152, 153), (156, 157, 159, 158), (204, 205, 163, 162), (162, 163, 161, 160), (206, 207, 157, 156), (204, 162, 160, 206), (205, 159, 157, 207), (182, 165, 167, 183), (183, 167, 169, 186), (186, 169, 171, 189), (189, 171, 173, 192), (192, 173, 175, 195), (195, 175, 177, 198), (167, 165, 179, 177, 175, 173, 171, 169), (198, 177, 179, 201), (201, 179, 165, 182), (164, 166, 168, 170, 172, 174, 176, 178), (178, 203, 180, 164), (203, 202, 181, 180), (202, 201, 182, 181), (176, 200, 203, 178), (200, 199, 202, 203), (199, 198, 201, 202), (174, 197, 200, 176), (197, 196, 199, 200), (196, 195, 198, 199), (172, 194, 197, 174), (194, 193, 196, 197), (193, 192, 195, 196), (170, 191, 194, 172), (191, 190, 193, 194), (190, 189, 192, 193), (168, 188, 191, 170), (188, 187, 190, 191), (187, 186, 189, 190), (166, 185, 188, 168), (185, 184, 187, 188), (184, 183, 186, 187), (164, 180, 185, 166), (180, 181, 184, 185), (181, 182, 183, 184), (163, 205, 207, 161), (158, 204, 206, 156), (160, 161, 207, 206), (158, 159, 205, 204), (208, 209, 211, 210), (216, 217, 215, 214), (214, 215, 213, 212), (218, 219, 209, 208), (218, 208, 220, 225), (217, 211, 209, 219), (215, 217, 219, 213), (214, 212, 222, 223), (212, 213, 219, 218), (210, 211, 217, 216), (224, 223, 222, 225), (221, 224, 225, 220), (216, 214, 223, 224), (212, 218, 225, 222), (210, 216, 224, 221), (208, 210, 221, 220), (242, 227, 229, 243), (243, 229, 231, 244), (244, 231, 233, 245), (245, 233, 235, 246), (246, 235, 237, 247), (247, 237, 239, 248), (229, 227, 241, 239, 237, 235, 233, 231), (248, 239, 241, 249), (249, 241, 227, 242), (226, 228, 230, 232, 234, 236, 238, 240), (240, 249, 242, 226), (238, 248, 249, 240), (236, 247, 248, 238), (234, 246, 247, 236), (232, 245, 246, 234), (230, 244, 245, 232), (228, 243, 244, 230), (226, 242, 243, 228), (280, 278, 253, 251), (258, 263, 252, 250), (291, 258, 250, 279), (286, 273, 255, 281), (279, 281, 255, 257), (278, 256, 277, 282), (282, 277, 276, 283), (283, 276, 275, 284), (284, 275, 274, 285), (285, 274, 273, 286), (280, 251, 262, 287), (287, 262, 261, 288), (288, 261, 260, 289), (289, 260, 259, 290), (290, 259, 258, 291), (251, 253, 267, 262), (262, 267, 266, 261), (261, 266, 265, 260), (260, 265, 264, 259), (259, 264, 263, 258), (269, 290, 291, 268), (270, 289, 290, 269), (271, 288, 289, 270), (272, 287, 288, 271), (254, 280, 287, 272), (264, 285, 286, 263), (265, 284, 285, 264), (266, 283, 284, 265), (267, 282, 283, 266), (253, 278, 282, 267), (250, 252, 281, 279), (263, 286, 281, 252), (268, 291, 279, 257), (254, 256, 278, 280), (296, 298, 295, 293), (293, 295, 294, 292), (296, 293, 292, 299), (295, 298, 297, 294), (292, 294, 297, 299), (300, 302, 303, 301), (348, 306, 307, 349), (306, 304, 305, 307), (350, 300, 301, 351), (348, 350, 304, 306), (349, 351, 301, 303), (326, 327, 311, 309), (327, 330, 313, 311), (330, 333, 315, 313), (333, 336, 317, 315), (336, 339, 319, 317), (339, 342, 321, 319), (311, 313, 315, 317, 319, 321, 323, 309), (342, 345, 323, 321), (345, 326, 309, 323), (308, 322, 320, 318, 316, 314, 312, 310), (322, 308, 324, 347), (347, 324, 325, 346), (346, 325, 326, 345), (320, 322, 347, 344), (344, 347, 346, 343), (343, 346, 345, 342), (318, 320, 344, 341), (341, 344, 343, 340), (340, 343, 342, 339), (316, 318, 341, 338), (338, 341, 340, 337), (337, 340, 339, 336), (314, 316, 338, 335), (335, 338, 337, 334), (334, 337, 336, 333), (312, 314, 335, 332), (332, 335, 334, 331), (331, 334, 333, 330), (310, 312, 332, 329), (329, 332, 331, 328), (328, 331, 330, 327), (308, 310, 329, 324), (324, 329, 328, 325), (325, 328, 327, 326), (307, 305, 351, 349), (302, 300, 350, 348), (304, 350, 351, 305), (302, 348, 349, 303), (370, 354, 355, 371), (360, 358, 359, 361), (372, 356, 357, 373), (362, 352, 353, 363), (374, 362, 356, 372), (363, 369, 366, 357), (373, 376, 367, 359), (370, 352, 362, 374), (356, 362, 363, 357), (354, 360, 361, 355), (377, 369, 364, 375), (376, 366, 369, 377), (361, 368, 365, 355), (371, 375, 364, 353), (353, 364, 369, 363), (359, 367, 368, 361), (355, 365, 375, 371), (367, 376, 377, 368), (368, 377, 375, 365), (354, 370, 374, 360), (357, 366, 376, 373), (360, 374, 372, 358), (358, 372, 373, 359), (352, 370, 371, 353), (378, 380, 381, 379), (386, 384, 385, 387), (384, 382, 383, 385), (388, 378, 379, 389), (384, 399, 398, 382), (381, 391, 390, 379), (387, 394, 391, 381), (378, 396, 397, 380), (382, 388, 389, 383), (380, 386, 387, 381), (394, 395, 390, 391), (393, 392, 395, 394), (379, 390, 395, 389), (385, 393, 394, 387), (383, 392, 393, 385), (389, 395, 392, 383), (400, 401, 398, 399), (397, 396, 401, 400), (388, 401, 396, 378), (386, 400, 399, 384), (382, 398, 401, 388), (380, 397, 400, 386), (419, 414, 405, 410), (414, 415, 403, 405), (412, 411, 402, 404), (410, 413, 409, 407), (418, 416, 409, 413), (415, 418, 413, 403), (405, 403, 413, 410), (406, 408, 411, 412), (417, 419, 410, 407), (434, 438, 419, 417), (432, 436, 418, 415), (430, 432, 415, 414), (438, 430, 414, 419), (412, 404, 420, 425), (404, 402, 421, 420), (411, 408, 422, 424), (402, 411, 424, 421), (406, 412, 425, 423), (442, 440, 426, 427), (418, 427, 426, 416), (436, 442, 427, 418), (422, 428, 429, 424), (424, 429, 443, 437), (437, 443, 442, 436), (429, 428, 441, 443), (443, 441, 440, 442), (425, 420, 431, 439), (439, 431, 430, 438), (420, 421, 433, 431), (431, 433, 432, 430), (421, 424, 437, 433), (433, 437, 436, 432), (423, 425, 439, 435), (435, 439, 438, 434), (444, 446, 447, 445), (492, 450, 451, 493), (450, 448, 449, 451), (494, 444, 445, 495), (492, 494, 448, 450), (493, 495, 445, 447), (470, 471, 455, 453), (471, 474, 457, 455), (474, 477, 459, 457), (477, 480, 461, 459), (480, 483, 463, 461), (483, 486, 465, 463), (455, 457, 459, 461, 463, 465, 467, 453), (486, 489, 467, 465), (489, 470, 453, 467), (452, 466, 464, 462, 460, 458, 456, 454), (466, 452, 468, 491), (491, 468, 469, 490), (490, 469, 470, 489), (464, 466, 491, 488), (488, 491, 490, 487), (487, 490, 489, 486), (462, 464, 488, 485), (485, 488, 487, 484), (484, 487, 486, 483), (460, 462, 485, 482), (482, 485, 484, 481), (481, 484, 483, 480), (458, 460, 482, 479), (479, 482, 481, 478), (478, 481, 480, 477), (456, 458, 479, 476), (476, 479, 478, 475), (475, 478, 477, 474), (454, 456, 476, 473), (473, 476, 475, 472), (472, 475, 474, 471), (452, 454, 473, 468), (468, 473, 472, 469), (469, 472, 471, 470), (451, 449, 495, 493), (446, 444, 494, 492), (448, 494, 495, 449), (446, 492, 493, 447), (496, 498, 499, 497), (504, 502, 503, 505), (502, 500, 501, 503), (506, 496, 497, 507), (506, 513, 508, 496), (505, 507, 497, 499), (503, 501, 507, 505), (502, 511, 510, 500), (500, 506, 507, 501), (498, 504, 505, 499), (512, 513, 510, 511), (509, 508, 513, 512), (504, 512, 511, 502), (500, 510, 513, 506), (498, 509, 512, 504), (496, 508, 509, 498), (530, 531, 517, 515), (531, 532, 519, 517), (532, 533, 521, 519), (533, 534, 523, 521), (534, 535, 525, 523), (535, 536, 527, 525), (517, 519, 521, 523, 525, 527, 529, 515), (536, 537, 529, 527), (537, 530, 515, 529), (514, 528, 526, 524, 522, 520, 518, 516), (528, 514, 530, 537), (526, 528, 537, 536), (524, 526, 536, 535), (522, 524, 535, 534), (520, 522, 534, 533), (518, 520, 533, 532), (516, 518, 532, 531), (514, 516, 531, 530)])
me_torso.polygons.foreach_set('use_smooth', [0, 0, 0, 0, 0, 0, 0, 0, 0, 0, 0, 0, 0, 0, 0, 0, 0, 0, 0, 0, 0, 0, 0, 0, 0, 0, 0, 0, 0, 0, 0, 0, 0, 0, 0, 0, 0, 0, 0, 0, 0, 0, 0, 0, 0, 0, 0, 0, 0, 0, 0, 0, 0, 0, 0, 0, 0, 0, 0, 0, 0, 0, 0, 0, 0, 0, 0, 0, 0, 0, 0, 0, 0, 0, 0, 0, 0, 0, 0, 0, 0, 0, 0, 0, 0, 0, 0, 0, 0, 0, 0, 0, 0, 0, 0, 0, 0, 0, 0, 0, 0, 0, 0, 0, 0, 0, 0, 0, 0, 0, 0, 0, 0, 0, 0, 0, 0, 0, 0, 0, 0, 0, 0, 0, 0, 0, 0, 0, 0, 0, 0, 0, 0, 0, 0, 0, 0, 0, 0, 0, 0, 0, 0, 0, 0, 1, 0, 0, 0, 0, 0, 1, 1, 0, 0, 0, 0, 0, 0, 0, 0, 0, 0, 0, 0, 0, 0, 0, 0, 0, 0, 0, 0, 0, 0, 0, 0, 0, 0, 0, 0, 0, 0, 0, 0, 0, 0, 0, 0, 0, 0, 0, 0, 0, 0, 0, 0, 0, 0, 0, 0, 0, 0, 0, 0, 0, 0, 0, 0, 0, 0, 0, 0, 0, 0, 0, 0, 0, 0, 0, 0, 0, 0, 0, 0, 0, 0, 0, 0, 0, 0, 0, 0, 0, 0, 0, 0, 0, 0, 0, 0, 0, 0, 0, 0, 0, 0, 0, 0, 0, 0, 0, 0, 0, 0, 0, 0, 0, 0, 0, 0, 0, 0, 0, 0, 0, 0, 0, 0, 0, 0, 0, 0, 0, 0, 0, 0, 0, 0, 0, 0, 0, 0, 0, 0, 0, 0, 0, 0, 0, 0, 0, 0, 0, 0, 0, 0, 0, 0, 0, 0, 0, 0, 0, 0, 0, 0, 0, 0, 0, 0, 0, 0, 0, 0, 0, 0, 0, 0, 0, 0, 0, 0, 0, 0, 0, 0, 0, 0, 0, 0, 0, 0, 0, 0, 0, 0, 0, 0, 0, 0, 0, 0, 0, 0, 0, 0, 0, 0, 0, 0, 0, 0, 0, 0, 0, 0, 0, 0, 0, 0, 0, 0, 0, 0, 0, 0, 0, 0, 0, 0, 0, 0, 0, 0, 0, 0, 0, 0, 0, 0, 0, 0, 0, 0, 0, 1, 0, 0, 0, 0, 0, 1, 1, 0, 0, 0, 0, 0, 0, 0, 0, 0, 0, 0, 0, 0, 0, 0, 0, 0, 0, 0, 0, 0, 0, 0, 0, 0, 0, 0, 0, 0, 0, 0, 0, 0, 0, 0, 0, 0, 0, 0, 0, 0, 0, 0, 0, 0, 0, 0, 0, 0, 0, 0, 0, 0, 0, 0, 0, 0, 0, 0, 0, 0, 0, 0, 0, 0, 0, 0, 0, 0, 0, 0, 0, 0, 0, 0, 0, 0, 0, 0, 0, 0, 0, 0, 0, 0, 0])
me_torso.polygons.foreach_set('material_index', [0, 0, 0, 0, 0, 0, 0, 0, 0, 0, 0, 0, 0, 0, 0, 0, 0, 0, 0, 0, 0, 0, 0, 0, 0, 0, 0, 0, 0, 0, 0, 0, 0, 0, 1, 1, 1, 1, 1, 2, 2, 2, 2, 2, 2, 3, 3, 3, 3, 3, 3, 3, 3, 3, 3, 3, 3, 3, 3, 3, 3, 3, 3, 3, 3, 3, 3, 3, 3, 3, 3, 3, 3, 3, 3, 3, 3, 3, 3, 2, 2, 2, 2, 4, 4, 4, 4, 4, 4, 4, 4, 4, 4, 4, 4, 4, 4, 4, 4, 4, 4, 4, 4, 4, 4, 4, 4, 4, 4, 4, 4, 4, 4, 4, 4, 4, 4, 4, 4, 4, 4, 4, 4, 4, 4, 4, 4, 5, 5, 5, 5, 5, 5, 5, 5, 5, 5, 5, 5, 5, 5, 5, 5, 5, 5, 6, 5, 5, 5, 5, 5, 6, 6, 5, 5, 5, 5, 5, 5, 5, 5, 2, 2, 2, 2, 2, 2, 3, 3, 3, 3, 3, 3, 3, 3, 3, 3, 3, 3, 3, 3, 3, 3, 3, 3, 3, 3, 3, 3, 3, 3, 3, 3, 3, 3, 3, 3, 3, 3, 3, 3, 2, 2, 2, 2, 8, 8, 8, 8, 8, 8, 8, 8, 8, 8, 8, 8, 8, 8, 8, 8, 7, 7, 7, 7, 7, 7, 7, 7, 7, 7, 7, 7, 7, 7, 7, 7, 7, 7, 0, 0, 0, 0, 0, 0, 0, 0, 0, 0, 0, 0, 0, 0, 0, 0, 0, 0, 0, 0, 0, 0, 0, 0, 0, 0, 0, 0, 0, 0, 0, 0, 0, 0, 1, 1, 1, 1, 1, 2, 2, 2, 2, 2, 2, 3, 3, 3, 3, 3, 3, 3, 3, 3, 3, 3, 3, 3, 3, 3, 3, 3, 3, 3, 3, 3, 3, 3, 3, 3, 3, 3, 3, 3, 3, 3, 3, 3, 3, 2, 2, 2, 2, 4, 4, 4, 4, 4, 4, 4, 4, 4, 4, 4, 4, 4, 4, 4, 4, 4, 4, 4, 4, 4, 4, 4, 4, 4, 4, 4, 4, 4, 4, 4, 4, 4, 4, 4, 4, 4, 4, 4, 4, 4, 4, 4, 4, 4, 4, 5, 5, 5, 5, 5, 5, 5, 5, 5, 5, 5, 5, 5, 5, 5, 5, 5, 5, 6, 5, 5, 5, 5, 5, 6, 6, 5, 5, 5, 5, 5, 5, 5, 5, 2, 2, 2, 2, 2, 2, 3, 3, 3, 3, 3, 3, 3, 3, 3, 3, 3, 3, 3, 3, 3, 3, 3, 3, 3, 3, 3, 3, 3, 3, 3, 3, 3, 3, 3, 3, 3, 3, 3, 3, 2, 2, 2, 2, 8, 8, 8, 8, 8, 8, 8, 8, 8, 8, 8, 8, 8, 8, 8, 8, 7, 7, 7, 7, 7, 7, 7, 7, 7, 7, 7, 7, 7, 7, 7, 7, 7, 7])
_uv = me_torso.uv_layers.new(name='UVMap')
_uv.uv.foreach_set('vector', [0.3125, 0.5, 0.375, 0.5, 0.375, 0.75, 0.3125, 0.75, 0.5833, 0.5, 0.625, 0.5, 0.625, 0.75, 0.5833, 0.75, 0.5833, 0.4375, 0.625, 0.4375, 0.625, 0.5, 0.5833, 0.5, 0.5833, 0.8125, 0.625, 0.8125, 0.625, 0.875, 0.5833, 0.875, 0.6875, 0.5, 0.75, 0.5, 0.75, 0.75, 0.6875, 0.75, 0.375, 0.8125, 0.4167, 0.8125, 0.4167, 0.875, 0.375, 0.875, 0.4167, 0.8125, 0.4583, 0.8125, 0.4583, 0.875, 0.4167, 0.875, 0.4583, 0.8125, 0.5, 0.8125, 0.5, 0.875, 0.4583, 0.875, 0.5, 0.8125, 0.5417, 0.8125, 0.5417, 0.875, 0.5, 0.875, 0.5417, 0.8125, 0.5833, 0.8125, 0.5833, 0.875, 0.5417, 0.875, 0.375, 0.4375, 0.4167, 0.4375, 0.4167, 0.5, 0.375, 0.5, 0.4167, 0.4375, 0.4583, 0.4375, 0.4583, 0.5, 0.4167, 0.5, 0.4583, 0.4375, 0.5, 0.4375, 0.5, 0.5, 0.4583, 0.5, 0.5, 0.4375, 0.5417, 0.4375, 0.5417, 0.5, 0.5, 0.5, 0.5417, 0.4375, 0.5833, 0.4375, 0.5833, 0.5, 0.5417, 0.5, 0.375, 0.5, 0.4167, 0.5, 0.4167, 0.75, 0.375, 0.75, 0.4167, 0.5, 0.4583, 0.5, 0.4583, 0.75, 0.4167, 0.75, 0.4583, 0.5, 0.5, 0.5, 0.5, 0.75, 0.4583, 0.75, 0.5, 0.5, 0.5417, 0.5, 0.5417, 0.75, 0.5, 0.75, 0.5417, 0.5, 0.5833, 0.5, 0.5833, 0.75, 0.5417, 0.75, 0.5417, 0.375, 0.5833, 0.375, 0.5833, 0.4375, 0.5417, 0.4375, 0.5, 0.375, 0.5417, 0.375, 0.5417, 0.4375, 0.5, 0.4375, 0.4583, 0.375, 0.5, 0.375, 0.5, 0.4375, 0.4583, 0.4375, 0.4167, 0.375, 0.4583, 0.375, 0.4583, 0.4375, 0.4167, 0.4375, 0.375, 0.375, 0.4167, 0.375, 0.4167, 0.4375, 0.375, 0.4375, 0.5417, 0.75, 0.5833, 0.75, 0.5833, 0.8125, 0.5417, 0.8125, 0.5, 0.75, 0.5417, 0.75, 0.5417, 0.8125, 0.5, 0.8125, 0.4583, 0.75, 0.5, 0.75, 0.5, 0.8125, 0.4583, 0.8125, 0.4167, 0.75, 0.4583, 0.75, 0.4583, 0.8125, 0.4167, 0.8125, 0.375, 0.75, 0.4167, 0.75, 0.4167, 0.8125, 0.375, 0.8125, 0.625, 0.5, 0.6875, 0.5, 0.6875, 0.75, 0.625, 0.75, 0.5833, 0.75, 0.625, 0.75, 0.625, 0.8125, 0.5833, 0.8125, 0.5833, 0.375, 0.625, 0.375, 0.625, 0.4375, 0.5833, 0.4375, 0.25, 0.5, 0.3125, 0.5, 0.3125, 0.75, 0.25, 0.75, 0.25, 0.5, 0.375, 0.5, 0.375, 0.75, 0.25, 0.75, 0.375, 0.5, 0.625, 0.5, 0.625, 0.75, 0.375, 0.75, 0.375, 0.375, 0.625, 0.375, 0.625, 0.5, 0.375, 0.5, 0.375, 0.75, 0.625, 0.75, 0.625, 0.875, 0.375, 0.875, 0.625, 0.5, 0.75, 0.5, 0.75, 0.75, 0.625, 0.75, 0.375, 0.0, 0.625, 0.0, 0.625, 0.25, 0.375, 0.25, 0.375, 0.375, 0.625, 0.375, 0.625, 0.5, 0.375, 0.5, 0.375, 0.5, 0.625, 0.5, 0.625, 0.75, 0.375, 0.75, 0.375, 0.875, 0.625, 0.875, 0.625, 1.0, 0.375, 1.0, 0.25, 0.5, 0.375, 0.5, 0.375, 0.75, 0.25, 0.75, 0.75, 0.5, 0.875, 0.5, 0.875, 0.75, 0.75, 0.75, 1.0, 0.875, 1.0, 1.0, 0.875, 1.0, 0.875, 0.875, 0.875, 0.875, 0.875, 1.0, 0.75, 1.0, 0.75, 0.875, 0.75, 0.875, 0.75, 1.0, 0.625, 1.0, 0.625, 0.875, 0.625, 0.875, 0.625, 1.0, 0.5, 1.0, 0.5, 0.875, 0.5, 0.875, 0.5, 1.0, 0.375, 1.0, 0.375, 0.875, 0.375, 0.875, 0.375, 1.0, 0.25, 1.0, 0.25, 0.875, 0.4197, 0.4197, 0.25, 0.49, 0.08029, 0.4197, 0.01, 0.25, 0.08029, 0.08029, 0.25, 0.01, 0.4197, 0.08029, 0.49, 0.25, 0.25, 0.875, 0.25, 1.0, 0.125, 1.0, 0.125, 0.875, 0.125, 0.875, 0.125, 1.0, 0.0, 1.0, 0.0, 0.875, 0.75, 0.49, 0.9197, 0.4197, 0.99, 0.25, 0.9197, 0.08029, 0.75, 0.01, 0.5803, 0.08029, 0.51, 0.25, 0.5803, 0.4197, 0.125, 0.5, 0.125, 0.625, 0.0, 0.625, 0.0, 0.5, 0.125, 0.625, 0.125, 0.75, 0.0, 0.75, 0.0, 0.625, 0.125, 0.75, 0.125, 0.875, 0.0, 0.875, 0.0, 0.75, 0.25, 0.5, 0.25, 0.625, 0.125, 0.625, 0.125, 0.5, 0.25, 0.625, 0.25, 0.75, 0.125, 0.75, 0.125, 0.625, 0.25, 0.75, 0.25, 0.875, 0.125, 0.875, 0.125, 0.75, 0.375, 0.5, 0.375, 0.625, 0.25, 0.625, 0.25, 0.5, 0.375, 0.625, 0.375, 0.75, 0.25, 0.75, 0.25, 0.625, 0.375, 0.75, 0.375, 0.875, 0.25, 0.875, 0.25, 0.75, 0.5, 0.5, 0.5, 0.625, 0.375, 0.625, 0.375, 0.5, 0.5, 0.625, 0.5, 0.75, 0.375, 0.75, 0.375, 0.625, 0.5, 0.75, 0.5, 0.875, 0.375, 0.875, 0.375, 0.75, 0.625, 0.5, 0.625, 0.625, 0.5, 0.625, 0.5, 0.5, 0.625, 0.625, 0.625, 0.75, 0.5, 0.75, 0.5, 0.625, 0.625, 0.75, 0.625, 0.875, 0.5, 0.875, 0.5, 0.75, 0.75, 0.5, 0.75, 0.625, 0.625, 0.625, 0.625, 0.5, 0.75, 0.625, 0.75, 0.75, 0.625, 0.75, 0.625, 0.625, 0.75, 0.75, 0.75, 0.875, 0.625, 0.875, 0.625, 0.75, 0.875, 0.5, 0.875, 0.625, 0.75, 0.625, 0.75, 0.5, 0.875, 0.625, 0.875, 0.75, 0.75, 0.75, 0.75, 0.625, 0.875, 0.75, 0.875, 0.875, 0.75, 0.875, 0.75, 0.75, 1.0, 0.5, 1.0, 0.625, 0.875, 0.625, 0.875, 0.5, 1.0, 0.625, 1.0, 0.75, 0.875, 0.75, 0.875, 0.625, 1.0, 0.75, 1.0, 0.875, 0.875, 0.875, 0.875, 0.75, 0.625, 0.5, 0.75, 0.5, 0.75, 0.75, 0.625, 0.75, 0.125, 0.5, 0.25, 0.5, 0.25, 0.75, 0.125, 0.75, 0.375, 0.75, 0.625, 0.75, 0.625, 0.875, 0.375, 0.875, 0.375, 0.25, 0.625, 0.25, 0.625, 0.375, 0.375, 0.375, 0.375, 0.125, 0.625, 0.125, 0.625, 0.25, 0.375, 0.25, 0.375, 0.375, 0.625, 0.375, 0.625, 0.5, 0.375, 0.5, 0.375, 0.625, 0.625, 0.625, 0.625, 0.75, 0.375, 0.75, 0.375, 0.875, 0.625, 0.875, 0.625, 1.0, 0.375, 1.0, 0.25, 0.625, 0.375, 0.625, 0.375, 0.75, 0.25, 0.75, 0.625, 0.875, 0.625, 0.75, 0.625, 0.75, 0.625, 0.875, 0.625, 0.625, 0.625, 0.5, 0.625, 0.5, 0.625, 0.625, 0.125, 0.625, 0.25, 0.625, 0.25, 0.75, 0.125, 0.75, 0.375, 0.75, 0.625, 0.75, 0.625, 0.875, 0.375, 0.875, 0.375, 0.25, 0.625, 0.25, 0.625, 0.375, 0.375, 0.375, 0.75, 0.625, 0.875, 0.625, 0.875, 0.75, 0.75, 0.75, 0.625, 0.625, 0.75, 0.625, 0.75, 0.75, 0.625, 0.75, 0.625, 0.375, 0.625, 0.25, 0.625, 0.25, 0.625, 0.375, 0.625, 1.0, 0.625, 0.875, 0.625, 0.875, 0.625, 1.0, 0.625, 0.5, 0.625, 0.375, 0.625, 0.375, 0.625, 0.5, 0.625, 0.5, 0.75, 0.5, 0.75, 0.625, 0.625, 0.625, 0.75, 0.5, 0.875, 0.5, 0.875, 0.625, 0.75, 0.625, 0.125, 0.5, 0.25, 0.5, 0.25, 0.625, 0.125, 0.625, 0.625, 0.75, 0.625, 0.625, 0.625, 0.625, 0.625, 0.75, 0.25, 0.5, 0.375, 0.5, 0.375, 0.625, 0.25, 0.625, 0.375, 0.5, 0.625, 0.5, 0.625, 0.625, 0.375, 0.625, 0.375, 0.0, 0.625, 0.0, 0.625, 0.125, 0.375, 0.125, 0.375, 0.0, 0.625, 0.0, 0.625, 0.25, 0.375, 0.25, 0.375, 0.375, 0.625, 0.375, 0.625, 0.5, 0.375, 0.5, 0.375, 0.5, 0.625, 0.5, 0.625, 0.75, 0.375, 0.75, 0.375, 0.875, 0.625, 0.875, 0.625, 1.0, 0.375, 1.0, 0.375, 0.5, 0.375, 0.75, 0.375, 0.75, 0.375, 0.5, 0.625, 0.25, 0.625, 0.0, 0.625, 0.0, 0.625, 0.25, 0.625, 0.375, 0.625, 0.25, 0.625, 0.25, 0.625, 0.375, 0.375, 0.0, 0.375, 0.25, 0.375, 0.25, 0.375, 0.0, 0.375, 0.75, 0.625, 0.75, 0.625, 0.875, 0.375, 0.875, 0.375, 0.25, 0.625, 0.25, 0.625, 0.375, 0.375, 0.375, 0.75, 0.5, 0.875, 0.5, 0.875, 0.75, 0.75, 0.75, 0.625, 0.5, 0.75, 0.5, 0.75, 0.75, 0.625, 0.75, 0.625, 1.0, 0.625, 0.875, 0.625, 0.875, 0.625, 1.0, 0.625, 0.5, 0.625, 0.375, 0.625, 0.375, 0.625, 0.5, 0.625, 0.75, 0.625, 0.5, 0.625, 0.5, 0.625, 0.75, 0.625, 0.875, 0.625, 0.75, 0.625, 0.75, 0.625, 0.875, 0.25, 0.5, 0.375, 0.5, 0.375, 0.75, 0.25, 0.75, 0.125, 0.5, 0.25, 0.5, 0.25, 0.75, 0.125, 0.75, 0.375, 0.875, 0.375, 1.0, 0.375, 1.0, 0.375, 0.875, 0.375, 0.375, 0.375, 0.5, 0.375, 0.5, 0.375, 0.375, 0.375, 0.75, 0.375, 0.875, 0.375, 0.875, 0.375, 0.75, 0.375, 0.25, 0.375, 0.375, 0.375, 0.375, 0.375, 0.25, 0.575, 0.4688, 0.625, 0.4688, 0.625, 0.5, 0.575, 0.5, 0.575, 0.5, 0.625, 0.5, 0.625, 0.75, 0.575, 0.75, 0.3438, 0.5, 0.375, 0.5, 0.375, 0.75, 0.3438, 0.75, 0.6562, 0.5, 0.75, 0.5, 0.75, 0.75, 0.6562, 0.75, 0.575, 0.7812, 0.625, 0.7812, 0.625, 0.875, 0.575, 0.875, 0.575, 0.75, 0.625, 0.75, 0.625, 0.7812, 0.575, 0.7812, 0.625, 0.5, 0.6562, 0.5, 0.6562, 0.75, 0.625, 0.75, 0.25, 0.5, 0.3438, 0.5, 0.3438, 0.75, 0.25, 0.75, 0.575, 0.375, 0.625, 0.375, 0.625, 0.4688, 0.575, 0.4688, 0.5183, 0.375, 0.575, 0.375, 0.575, 0.4688, 0.5183, 0.4687, 0.5183, 0.75, 0.575, 0.75, 0.575, 0.7812, 0.5183, 0.7812, 0.5183, 0.5, 0.575, 0.5, 0.575, 0.75, 0.5183, 0.75, 0.5183, 0.4687, 0.575, 0.4688, 0.575, 0.5, 0.5183, 0.5, 0.375, 0.4688, 0.405, 0.4688, 0.405, 0.5, 0.375, 0.5, 0.375, 0.5, 0.405, 0.5, 0.405, 0.75, 0.375, 0.75, 0.375, 0.7812, 0.405, 0.7812, 0.405, 0.875, 0.375, 0.875, 0.375, 0.75, 0.405, 0.75, 0.405, 0.7812, 0.375, 0.7812, 0.375, 0.375, 0.405, 0.375, 0.405, 0.4688, 0.375, 0.4688, 0.5183, 0.7812, 0.575, 0.7812, 0.575, 0.875, 0.5183, 0.875, 0.575, 0.7812, 0.575, 0.875, 0.575, 0.875, 0.575, 0.7812, 0.5183, 0.7812, 0.575, 0.7812, 0.575, 0.7812, 0.5183, 0.7812, 0.405, 0.875, 0.405, 0.7812, 0.405, 0.7812, 0.405, 0.875, 0.405, 0.7812, 0.4617, 0.7812, 0.4617, 0.7812, 0.405, 0.7812, 0.4617, 0.7812, 0.5183, 0.7812, 0.5183, 0.7812, 0.4617, 0.7812, 0.405, 0.7812, 0.4617, 0.7812, 0.4617, 0.875, 0.405, 0.875, 0.4617, 0.7812, 0.5183, 0.7812, 0.5183, 0.875, 0.4617, 0.875, 0.405, 0.4688, 0.4617, 0.4688, 0.4617, 0.5, 0.405, 0.5, 0.4617, 0.4688, 0.5183, 0.4687, 0.5183, 0.5, 0.4617, 0.5, 0.405, 0.5, 0.4617, 0.5, 0.4617, 0.75, 0.405, 0.75, 0.4617, 0.5, 0.5183, 0.5, 0.5183, 0.75, 0.4617, 0.75, 0.405, 0.75, 0.4617, 0.75, 0.4617, 0.7812, 0.405, 0.7812, 0.4617, 0.75, 0.5183, 0.75, 0.5183, 0.7812, 0.4617, 0.7812, 0.405, 0.375, 0.4617, 0.375, 0.4617, 0.4688, 0.405, 0.4688, 0.4617, 0.375, 0.5183, 0.375, 0.5183, 0.4687, 0.4617, 0.4688, 0.375, 0.0, 0.625, 0.0, 0.625, 0.25, 0.375, 0.25, 0.375, 0.375, 0.625, 0.375, 0.625, 0.5, 0.375, 0.5, 0.375, 0.5, 0.625, 0.5, 0.625, 0.75, 0.375, 0.75, 0.375, 0.875, 0.625, 0.875, 0.625, 1.0, 0.375, 1.0, 0.25, 0.5, 0.375, 0.5, 0.375, 0.75, 0.25, 0.75, 0.75, 0.5, 0.875, 0.5, 0.875, 0.75, 0.75, 0.75, 1.0, 0.875, 1.0, 1.0, 0.875, 1.0, 0.875, 0.875, 0.875, 0.875, 0.875, 1.0, 0.75, 1.0, 0.75, 0.875, 0.75, 0.875, 0.75, 1.0, 0.625, 1.0, 0.625, 0.875, 0.625, 0.875, 0.625, 1.0, 0.5, 1.0, 0.5, 0.875, 0.5, 0.875, 0.5, 1.0, 0.375, 1.0, 0.375, 0.875, 0.375, 0.875, 0.375, 1.0, 0.25, 1.0, 0.25, 0.875, 0.4197, 0.4197, 0.25, 0.49, 0.08029, 0.4197, 0.01, 0.25, 0.08029, 0.08029, 0.25, 0.01, 0.4197, 0.08029, 0.49, 0.25, 0.25, 0.875, 0.25, 1.0, 0.125, 1.0, 0.125, 0.875, 0.125, 0.875, 0.125, 1.0, 0.0, 1.0, 0.0, 0.875, 0.75, 0.49, 0.9197, 0.4197, 0.99, 0.25, 0.9197, 0.08029, 0.75, 0.01, 0.5803, 0.08029, 0.51, 0.25, 0.5803, 0.4197, 0.125, 0.5, 0.125, 0.625, 0.0, 0.625, 0.0, 0.5, 0.125, 0.625, 0.125, 0.75, 0.0, 0.75, 0.0, 0.625, 0.125, 0.75, 0.125, 0.875, 0.0, 0.875, 0.0, 0.75, 0.25, 0.5, 0.25, 0.625, 0.125, 0.625, 0.125, 0.5, 0.25, 0.625, 0.25, 0.75, 0.125, 0.75, 0.125, 0.625, 0.25, 0.75, 0.25, 0.875, 0.125, 0.875, 0.125, 0.75, 0.375, 0.5, 0.375, 0.625, 0.25, 0.625, 0.25, 0.5, 0.375, 0.625, 0.375, 0.75, 0.25, 0.75, 0.25, 0.625, 0.375, 0.75, 0.375, 0.875, 0.25, 0.875, 0.25, 0.75, 0.5, 0.5, 0.5, 0.625, 0.375, 0.625, 0.375, 0.5, 0.5, 0.625, 0.5, 0.75, 0.375, 0.75, 0.375, 0.625, 0.5, 0.75, 0.5, 0.875, 0.375, 0.875, 0.375, 0.75, 0.625, 0.5, 0.625, 0.625, 0.5, 0.625, 0.5, 0.5, 0.625, 0.625, 0.625, 0.75, 0.5, 0.75, 0.5, 0.625, 0.625, 0.75, 0.625, 0.875, 0.5, 0.875, 0.5, 0.75, 0.75, 0.5, 0.75, 0.625, 0.625, 0.625, 0.625, 0.5, 0.75, 0.625, 0.75, 0.75, 0.625, 0.75, 0.625, 0.625, 0.75, 0.75, 0.75, 0.875, 0.625, 0.875, 0.625, 0.75, 0.875, 0.5, 0.875, 0.625, 0.75, 0.625, 0.75, 0.5, 0.875, 0.625, 0.875, 0.75, 0.75, 0.75, 0.75, 0.625, 0.875, 0.75, 0.875, 0.875, 0.75, 0.875, 0.75, 0.75, 1.0, 0.5, 1.0, 0.625, 0.875, 0.625, 0.875, 0.5, 1.0, 0.625, 1.0, 0.75, 0.875, 0.75, 0.875, 0.625, 1.0, 0.75, 1.0, 0.875, 0.875, 0.875, 0.875, 0.75, 0.625, 0.5, 0.75, 0.5, 0.75, 0.75, 0.625, 0.75, 0.125, 0.5, 0.25, 0.5, 0.25, 0.75, 0.125, 0.75, 0.375, 0.75, 0.625, 0.75, 0.625, 0.875, 0.375, 0.875, 0.375, 0.25, 0.625, 0.25, 0.625, 0.375, 0.375, 0.375, 0.375, 0.0, 0.625, 0.0, 0.625, 0.25, 0.375, 0.25, 0.375, 0.375, 0.625, 0.375, 0.625, 0.5, 0.375, 0.5, 0.375, 0.5, 0.625, 0.5, 0.625, 0.75, 0.375, 0.75, 0.375, 0.875, 0.625, 0.875, 0.625, 1.0, 0.375, 1.0, 0.375, 0.875, 0.375, 1.0, 0.375, 1.0, 0.375, 0.875, 0.75, 0.5, 0.875, 0.5, 0.875, 0.75, 0.75, 0.75, 0.625, 0.5, 0.75, 0.5, 0.75, 0.75, 0.625, 0.75, 0.375, 0.5, 0.375, 0.75, 0.375, 0.75, 0.375, 0.5, 0.375, 0.75, 0.625, 0.75, 0.625, 0.875, 0.375, 0.875, 0.375, 0.25, 0.625, 0.25, 0.625, 0.375, 0.375, 0.375, 0.25, 0.5, 0.375, 0.5, 0.375, 0.75, 0.25, 0.75, 0.125, 0.5, 0.25, 0.5, 0.25, 0.75, 0.125, 0.75, 0.375, 0.375, 0.375, 0.5, 0.375, 0.5, 0.375, 0.375, 0.375, 0.75, 0.375, 0.875, 0.375, 0.875, 0.375, 0.75, 0.375, 0.25, 0.375, 0.375, 0.375, 0.375, 0.375, 0.25, 0.375, 0.0, 0.375, 0.25, 0.375, 0.25, 0.375, 0.0, 1.0, 0.6647, 1.0, 1.0, 0.875, 1.0, 0.875, 0.6647, 0.875, 0.6647, 0.875, 1.0, 0.75, 1.0, 0.75, 0.6647, 0.75, 0.6647, 0.75, 1.0, 0.625, 1.0, 0.625, 0.6647, 0.625, 0.6647, 0.625, 1.0, 0.5, 1.0, 0.5, 0.6647, 0.5, 0.6647, 0.5, 1.0, 0.375, 1.0, 0.375, 0.6647, 0.375, 0.6647, 0.375, 1.0, 0.25, 1.0, 0.25, 0.6647, 0.4197, 0.4197, 0.25, 0.49, 0.08029, 0.4197, 0.01, 0.25, 0.08029, 0.08029, 0.25, 0.01, 0.4197, 0.08029, 0.49, 0.25, 0.25, 0.6647, 0.25, 1.0, 0.125, 1.0, 0.125, 0.6647, 0.125, 0.6647, 0.125, 1.0, 0.0, 1.0, 0.0, 0.6647, 0.75, 0.49, 0.9197, 0.4197, 0.99, 0.25, 0.9197, 0.08029, 0.75, 0.01, 0.5803, 0.08029, 0.51, 0.25, 0.5803, 0.4197, 0.125, 0.5, 0.125, 0.6647, 0.0, 0.6647, 0.0, 0.5, 0.25, 0.5, 0.25, 0.6647, 0.125, 0.6647, 0.125, 0.5, 0.375, 0.5, 0.375, 0.6647, 0.25, 0.6647, 0.25, 0.5, 0.5, 0.5, 0.5, 0.6647, 0.375, 0.6647, 0.375, 0.5, 0.625, 0.5, 0.625, 0.6647, 0.5, 0.6647, 0.5, 0.5, 0.75, 0.5, 0.75, 0.6647, 0.625, 0.6647, 0.625, 0.5, 0.875, 0.5, 0.875, 0.6647, 0.75, 0.6647, 0.75, 0.5, 1.0, 0.5, 1.0, 0.6647, 0.875, 0.6647, 0.875, 0.5, 0.3125, 0.5, 0.3125, 0.75, 0.375, 0.75, 0.375, 0.5, 0.5833, 0.5, 0.5833, 0.75, 0.625, 0.75, 0.625, 0.5, 0.5833, 0.4375, 0.5833, 0.5, 0.625, 0.5, 0.625, 0.4375, 0.5833, 0.8125, 0.5833, 0.875, 0.625, 0.875, 0.625, 0.8125, 0.6875, 0.5, 0.6875, 0.75, 0.75, 0.75, 0.75, 0.5, 0.375, 0.8125, 0.375, 0.875, 0.4167, 0.875, 0.4167, 0.8125, 0.4167, 0.8125, 0.4167, 0.875, 0.4583, 0.875, 0.4583, 0.8125, 0.4583, 0.8125, 0.4583, 0.875, 0.5, 0.875, 0.5, 0.8125, 0.5, 0.8125, 0.5, 0.875, 0.5417, 0.875, 0.5417, 0.8125, 0.5417, 0.8125, 0.5417, 0.875, 0.5833, 0.875, 0.5833, 0.8125, 0.375, 0.4375, 0.375, 0.5, 0.4167, 0.5, 0.4167, 0.4375, 0.4167, 0.4375, 0.4167, 0.5, 0.4583, 0.5, 0.4583, 0.4375, 0.4583, 0.4375, 0.4583, 0.5, 0.5, 0.5, 0.5, 0.4375, 0.5, 0.4375, 0.5, 0.5, 0.5417, 0.5, 0.5417, 0.4375, 0.5417, 0.4375, 0.5417, 0.5, 0.5833, 0.5, 0.5833, 0.4375, 0.375, 0.5, 0.375, 0.75, 0.4167, 0.75, 0.4167, 0.5, 0.4167, 0.5, 0.4167, 0.75, 0.4583, 0.75, 0.4583, 0.5, 0.4583, 0.5, 0.4583, 0.75, 0.5, 0.75, 0.5, 0.5, 0.5, 0.5, 0.5, 0.75, 0.5417, 0.75, 0.5417, 0.5, 0.5417, 0.5, 0.5417, 0.75, 0.5833, 0.75, 0.5833, 0.5, 0.5417, 0.375, 0.5417, 0.4375, 0.5833, 0.4375, 0.5833, 0.375, 0.5, 0.375, 0.5, 0.4375, 0.5417, 0.4375, 0.5417, 0.375, 0.4583, 0.375, 0.4583, 0.4375, 0.5, 0.4375, 0.5, 0.375, 0.4167, 0.375, 0.4167, 0.4375, 0.4583, 0.4375, 0.4583, 0.375, 0.375, 0.375, 0.375, 0.4375, 0.4167, 0.4375, 0.4167, 0.375, 0.5417, 0.75, 0.5417, 0.8125, 0.5833, 0.8125, 0.5833, 0.75, 0.5, 0.75, 0.5, 0.8125, 0.5417, 0.8125, 0.5417, 0.75, 0.4583, 0.75, 0.4583, 0.8125, 0.5, 0.8125, 0.5, 0.75, 0.4167, 0.75, 0.4167, 0.8125, 0.4583, 0.8125, 0.4583, 0.75, 0.375, 0.75, 0.375, 0.8125, 0.4167, 0.8125, 0.4167, 0.75, 0.625, 0.5, 0.625, 0.75, 0.6875, 0.75, 0.6875, 0.5, 0.5833, 0.75, 0.5833, 0.8125, 0.625, 0.8125, 0.625, 0.75, 0.5833, 0.375, 0.5833, 0.4375, 0.625, 0.4375, 0.625, 0.375, 0.25, 0.5, 0.25, 0.75, 0.3125, 0.75, 0.3125, 0.5, 0.25, 0.5, 0.25, 0.75, 0.375, 0.75, 0.375, 0.5, 0.375, 0.5, 0.375, 0.75, 0.625, 0.75, 0.625, 0.5, 0.375, 0.375, 0.375, 0.5, 0.625, 0.5, 0.625, 0.375, 0.375, 0.75, 0.375, 0.875, 0.625, 0.875, 0.625, 0.75, 0.625, 0.5, 0.625, 0.75, 0.75, 0.75, 0.75, 0.5, 0.375, 0.0, 0.375, 0.25, 0.625, 0.25, 0.625, 0.0, 0.375, 0.375, 0.375, 0.5, 0.625, 0.5, 0.625, 0.375, 0.375, 0.5, 0.375, 0.75, 0.625, 0.75, 0.625, 0.5, 0.375, 0.875, 0.375, 1.0, 0.625, 1.0, 0.625, 0.875, 0.25, 0.5, 0.25, 0.75, 0.375, 0.75, 0.375, 0.5, 0.75, 0.5, 0.75, 0.75, 0.875, 0.75, 0.875, 0.5, 1.0, 0.875, 0.875, 0.875, 0.875, 1.0, 1.0, 1.0, 0.875, 0.875, 0.75, 0.875, 0.75, 1.0, 0.875, 1.0, 0.75, 0.875, 0.625, 0.875, 0.625, 1.0, 0.75, 1.0, 0.625, 0.875, 0.5, 0.875, 0.5, 1.0, 0.625, 1.0, 0.5, 0.875, 0.375, 0.875, 0.375, 1.0, 0.5, 1.0, 0.375, 0.875, 0.25, 0.875, 0.25, 1.0, 0.375, 1.0, 0.4197, 0.4197, 0.49, 0.25, 0.4197, 0.08029, 0.25, 0.01, 0.08029, 0.08029, 0.01, 0.25, 0.08029, 0.4197, 0.25, 0.49, 0.25, 0.875, 0.125, 0.875, 0.125, 1.0, 0.25, 1.0, 0.125, 0.875, 0.0, 0.875, 0.0, 1.0, 0.125, 1.0, 0.75, 0.49, 0.5803, 0.4197, 0.51, 0.25, 0.5803, 0.08029, 0.75, 0.01, 0.9197, 0.08029, 0.99, 0.25, 0.9197, 0.4197, 0.125, 0.5, 0.0, 0.5, 0.0, 0.625, 0.125, 0.625, 0.125, 0.625, 0.0, 0.625, 0.0, 0.75, 0.125, 0.75, 0.125, 0.75, 0.0, 0.75, 0.0, 0.875, 0.125, 0.875, 0.25, 0.5, 0.125, 0.5, 0.125, 0.625, 0.25, 0.625, 0.25, 0.625, 0.125, 0.625, 0.125, 0.75, 0.25, 0.75, 0.25, 0.75, 0.125, 0.75, 0.125, 0.875, 0.25, 0.875, 0.375, 0.5, 0.25, 0.5, 0.25, 0.625, 0.375, 0.625, 0.375, 0.625, 0.25, 0.625, 0.25, 0.75, 0.375, 0.75, 0.375, 0.75, 0.25, 0.75, 0.25, 0.875, 0.375, 0.875, 0.5, 0.5, 0.375, 0.5, 0.375, 0.625, 0.5, 0.625, 0.5, 0.625, 0.375, 0.625, 0.375, 0.75, 0.5, 0.75, 0.5, 0.75, 0.375, 0.75, 0.375, 0.875, 0.5, 0.875, 0.625, 0.5, 0.5, 0.5, 0.5, 0.625, 0.625, 0.625, 0.625, 0.625, 0.5, 0.625, 0.5, 0.75, 0.625, 0.75, 0.625, 0.75, 0.5, 0.75, 0.5, 0.875, 0.625, 0.875, 0.75, 0.5, 0.625, 0.5, 0.625, 0.625, 0.75, 0.625, 0.75, 0.625, 0.625, 0.625, 0.625, 0.75, 0.75, 0.75, 0.75, 0.75, 0.625, 0.75, 0.625, 0.875, 0.75, 0.875, 0.875, 0.5, 0.75, 0.5, 0.75, 0.625, 0.875, 0.625, 0.875, 0.625, 0.75, 0.625, 0.75, 0.75, 0.875, 0.75, 0.875, 0.75, 0.75, 0.75, 0.75, 0.875, 0.875, 0.875, 1.0, 0.5, 0.875, 0.5, 0.875, 0.625, 1.0, 0.625, 1.0, 0.625, 0.875, 0.625, 0.875, 0.75, 1.0, 0.75, 1.0, 0.75, 0.875, 0.75, 0.875, 0.875, 1.0, 0.875, 0.625, 0.5, 0.625, 0.75, 0.75, 0.75, 0.75, 0.5, 0.125, 0.5, 0.125, 0.75, 0.25, 0.75, 0.25, 0.5, 0.375, 0.75, 0.375, 0.875, 0.625, 0.875, 0.625, 0.75, 0.375, 0.25, 0.375, 0.375, 0.625, 0.375, 0.625, 0.25, 0.375, 0.125, 0.375, 0.25, 0.625, 0.25, 0.625, 0.125, 0.375, 0.375, 0.375, 0.5, 0.625, 0.5, 0.625, 0.375, 0.375, 0.625, 0.375, 0.75, 0.625, 0.75, 0.625, 0.625, 0.375, 0.875, 0.375, 1.0, 0.625, 1.0, 0.625, 0.875, 0.25, 0.625, 0.25, 0.75, 0.375, 0.75, 0.375, 0.625, 0.625, 0.875, 0.625, 0.875, 0.625, 0.75, 0.625, 0.75, 0.625, 0.625, 0.625, 0.625, 0.625, 0.5, 0.625, 0.5, 0.125, 0.625, 0.125, 0.75, 0.25, 0.75, 0.25, 0.625, 0.375, 0.75, 0.375, 0.875, 0.625, 0.875, 0.625, 0.75, 0.375, 0.25, 0.375, 0.375, 0.625, 0.375, 0.625, 0.25, 0.75, 0.625, 0.75, 0.75, 0.875, 0.75, 0.875, 0.625, 0.625, 0.625, 0.625, 0.75, 0.75, 0.75, 0.75, 0.625, 0.625, 0.375, 0.625, 0.375, 0.625, 0.25, 0.625, 0.25, 0.625, 0.125, 0.625, 0.125, 0.625, 0.0, 0.625, 0.0, 0.625, 1.0, 0.625, 1.0, 0.625, 0.875, 0.625, 0.875, 0.625, 0.5, 0.625, 0.5, 0.625, 0.375, 0.625, 0.375, 0.625, 0.25, 0.625, 0.25, 0.625, 0.125, 0.625, 0.125, 0.625, 0.5, 0.625, 0.625, 0.75, 0.625, 0.75, 0.5, 0.75, 0.5, 0.75, 0.625, 0.875, 0.625, 0.875, 0.5, 0.125, 0.5, 0.125, 0.625, 0.25, 0.625, 0.25, 0.5, 0.625, 0.75, 0.625, 0.75, 0.625, 0.625, 0.625, 0.625, 0.25, 0.5, 0.25, 0.625, 0.375, 0.625, 0.375, 0.5, 0.375, 0.5, 0.375, 0.625, 0.625, 0.625, 0.625, 0.5, 0.375, 0.0, 0.375, 0.125, 0.625, 0.125, 0.625, 0.0, 0.375, 0.0, 0.375, 0.25, 0.625, 0.25, 0.625, 0.0, 0.375, 0.375, 0.375, 0.5, 0.625, 0.5, 0.625, 0.375, 0.375, 0.5, 0.375, 0.75, 0.625, 0.75, 0.625, 0.5, 0.375, 0.875, 0.375, 1.0, 0.625, 1.0, 0.625, 0.875, 0.375, 0.5, 0.375, 0.5, 0.375, 0.75, 0.375, 0.75, 0.625, 0.25, 0.625, 0.25, 0.625, 0.0, 0.625, 0.0, 0.625, 0.375, 0.625, 0.375, 0.625, 0.25, 0.625, 0.25, 0.375, 0.0, 0.375, 0.0, 0.375, 0.25, 0.375, 0.25, 0.375, 0.75, 0.375, 0.875, 0.625, 0.875, 0.625, 0.75, 0.375, 0.25, 0.375, 0.375, 0.625, 0.375, 0.625, 0.25, 0.75, 0.5, 0.75, 0.75, 0.875, 0.75, 0.875, 0.5, 0.625, 0.5, 0.625, 0.75, 0.75, 0.75, 0.75, 0.5, 0.625, 1.0, 0.625, 1.0, 0.625, 0.875, 0.625, 0.875, 0.625, 0.5, 0.625, 0.5, 0.625, 0.375, 0.625, 0.375, 0.625, 0.75, 0.625, 0.75, 0.625, 0.5, 0.625, 0.5, 0.625, 0.875, 0.625, 0.875, 0.625, 0.75, 0.625, 0.75, 0.25, 0.5, 0.25, 0.75, 0.375, 0.75, 0.375, 0.5, 0.125, 0.5, 0.125, 0.75, 0.25, 0.75, 0.25, 0.5, 0.375, 0.875, 0.375, 0.875, 0.375, 1.0, 0.375, 1.0, 0.375, 0.375, 0.375, 0.375, 0.375, 0.5, 0.375, 0.5, 0.375, 0.75, 0.375, 0.75, 0.375, 0.875, 0.375, 0.875, 0.375, 0.25, 0.375, 0.25, 0.375, 0.375, 0.375, 0.375, 0.575, 0.4688, 0.575, 0.5, 0.625, 0.5, 0.625, 0.4688, 0.575, 0.5, 0.575, 0.75, 0.625, 0.75, 0.625, 0.5, 0.3438, 0.5, 0.3438, 0.75, 0.375, 0.75, 0.375, 0.5, 0.6562, 0.5, 0.6562, 0.75, 0.75, 0.75, 0.75, 0.5, 0.575, 0.7812, 0.575, 0.875, 0.625, 0.875, 0.625, 0.7812, 0.575, 0.75, 0.575, 0.7812, 0.625, 0.7812, 0.625, 0.75, 0.625, 0.5, 0.625, 0.75, 0.6562, 0.75, 0.6562, 0.5, 0.25, 0.5, 0.25, 0.75, 0.3438, 0.75, 0.3438, 0.5, 0.575, 0.375, 0.575, 0.4688, 0.625, 0.4688, 0.625, 0.375, 0.5183, 0.375, 0.5183, 0.4687, 0.575, 0.4688, 0.575, 0.375, 0.5183, 0.75, 0.5183, 0.7812, 0.575, 0.7812, 0.575, 0.75, 0.5183, 0.5, 0.5183, 0.75, 0.575, 0.75, 0.575, 0.5, 0.5183, 0.4687, 0.5183, 0.5, 0.575, 0.5, 0.575, 0.4688, 0.375, 0.4688, 0.375, 0.5, 0.405, 0.5, 0.405, 0.4688, 0.375, 0.5, 0.375, 0.75, 0.405, 0.75, 0.405, 0.5, 0.375, 0.7812, 0.375, 0.875, 0.405, 0.875, 0.405, 0.7812, 0.375, 0.75, 0.375, 0.7812, 0.405, 0.7812, 0.405, 0.75, 0.375, 0.375, 0.375, 0.4688, 0.405, 0.4688, 0.405, 0.375, 0.5183, 0.7812, 0.5183, 0.875, 0.575, 0.875, 0.575, 0.7812, 0.575, 0.7812, 0.575, 0.7812, 0.575, 0.875, 0.575, 0.875, 0.5183, 0.7812, 0.5183, 0.7812, 0.575, 0.7812, 0.575, 0.7812, 0.405, 0.875, 0.405, 0.875, 0.405, 0.7812, 0.405, 0.7812, 0.405, 0.7812, 0.405, 0.7812, 0.4617, 0.7812, 0.4617, 0.7812, 0.4617, 0.7812, 0.4617, 0.7812, 0.5183, 0.7812, 0.5183, 0.7812, 0.405, 0.7812, 0.405, 0.875, 0.4617, 0.875, 0.4617, 0.7812, 0.4617, 0.7812, 0.4617, 0.875, 0.5183, 0.875, 0.5183, 0.7812, 0.405, 0.4688, 0.405, 0.5, 0.4617, 0.5, 0.4617, 0.4688, 0.4617, 0.4688, 0.4617, 0.5, 0.5183, 0.5, 0.5183, 0.4687, 0.405, 0.5, 0.405, 0.75, 0.4617, 0.75, 0.4617, 0.5, 0.4617, 0.5, 0.4617, 0.75, 0.5183, 0.75, 0.5183, 0.5, 0.405, 0.75, 0.405, 0.7812, 0.4617, 0.7812, 0.4617, 0.75, 0.4617, 0.75, 0.4617, 0.7812, 0.5183, 0.7812, 0.5183, 0.75, 0.405, 0.375, 0.405, 0.4688, 0.4617, 0.4688, 0.4617, 0.375, 0.4617, 0.375, 0.4617, 0.4688, 0.5183, 0.4687, 0.5183, 0.375, 0.375, 0.0, 0.375, 0.25, 0.625, 0.25, 0.625, 0.0, 0.375, 0.375, 0.375, 0.5, 0.625, 0.5, 0.625, 0.375, 0.375, 0.5, 0.375, 0.75, 0.625, 0.75, 0.625, 0.5, 0.375, 0.875, 0.375, 1.0, 0.625, 1.0, 0.625, 0.875, 0.25, 0.5, 0.25, 0.75, 0.375, 0.75, 0.375, 0.5, 0.75, 0.5, 0.75, 0.75, 0.875, 0.75, 0.875, 0.5, 1.0, 0.875, 0.875, 0.875, 0.875, 1.0, 1.0, 1.0, 0.875, 0.875, 0.75, 0.875, 0.75, 1.0, 0.875, 1.0, 0.75, 0.875, 0.625, 0.875, 0.625, 1.0, 0.75, 1.0, 0.625, 0.875, 0.5, 0.875, 0.5, 1.0, 0.625, 1.0, 0.5, 0.875, 0.375, 0.875, 0.375, 1.0, 0.5, 1.0, 0.375, 0.875, 0.25, 0.875, 0.25, 1.0, 0.375, 1.0, 0.4197, 0.4197, 0.49, 0.25, 0.4197, 0.08029, 0.25, 0.01, 0.08029, 0.08029, 0.01, 0.25, 0.08029, 0.4197, 0.25, 0.49, 0.25, 0.875, 0.125, 0.875, 0.125, 1.0, 0.25, 1.0, 0.125, 0.875, 0.0, 0.875, 0.0, 1.0, 0.125, 1.0, 0.75, 0.49, 0.5803, 0.4197, 0.51, 0.25, 0.5803, 0.08029, 0.75, 0.01, 0.9197, 0.08029, 0.99, 0.25, 0.9197, 0.4197, 0.125, 0.5, 0.0, 0.5, 0.0, 0.625, 0.125, 0.625, 0.125, 0.625, 0.0, 0.625, 0.0, 0.75, 0.125, 0.75, 0.125, 0.75, 0.0, 0.75, 0.0, 0.875, 0.125, 0.875, 0.25, 0.5, 0.125, 0.5, 0.125, 0.625, 0.25, 0.625, 0.25, 0.625, 0.125, 0.625, 0.125, 0.75, 0.25, 0.75, 0.25, 0.75, 0.125, 0.75, 0.125, 0.875, 0.25, 0.875, 0.375, 0.5, 0.25, 0.5, 0.25, 0.625, 0.375, 0.625, 0.375, 0.625, 0.25, 0.625, 0.25, 0.75, 0.375, 0.75, 0.375, 0.75, 0.25, 0.75, 0.25, 0.875, 0.375, 0.875, 0.5, 0.5, 0.375, 0.5, 0.375, 0.625, 0.5, 0.625, 0.5, 0.625, 0.375, 0.625, 0.375, 0.75, 0.5, 0.75, 0.5, 0.75, 0.375, 0.75, 0.375, 0.875, 0.5, 0.875, 0.625, 0.5, 0.5, 0.5, 0.5, 0.625, 0.625, 0.625, 0.625, 0.625, 0.5, 0.625, 0.5, 0.75, 0.625, 0.75, 0.625, 0.75, 0.5, 0.75, 0.5, 0.875, 0.625, 0.875, 0.75, 0.5, 0.625, 0.5, 0.625, 0.625, 0.75, 0.625, 0.75, 0.625, 0.625, 0.625, 0.625, 0.75, 0.75, 0.75, 0.75, 0.75, 0.625, 0.75, 0.625, 0.875, 0.75, 0.875, 0.875, 0.5, 0.75, 0.5, 0.75, 0.625, 0.875, 0.625, 0.875, 0.625, 0.75, 0.625, 0.75, 0.75, 0.875, 0.75, 0.875, 0.75, 0.75, 0.75, 0.75, 0.875, 0.875, 0.875, 1.0, 0.5, 0.875, 0.5, 0.875, 0.625, 1.0, 0.625, 1.0, 0.625, 0.875, 0.625, 0.875, 0.75, 1.0, 0.75, 1.0, 0.75, 0.875, 0.75, 0.875, 0.875, 1.0, 0.875, 0.625, 0.5, 0.625, 0.75, 0.75, 0.75, 0.75, 0.5, 0.125, 0.5, 0.125, 0.75, 0.25, 0.75, 0.25, 0.5, 0.375, 0.75, 0.375, 0.875, 0.625, 0.875, 0.625, 0.75, 0.375, 0.25, 0.375, 0.375, 0.625, 0.375, 0.625, 0.25, 0.375, 0.0, 0.375, 0.25, 0.625, 0.25, 0.625, 0.0, 0.375, 0.375, 0.375, 0.5, 0.625, 0.5, 0.625, 0.375, 0.375, 0.5, 0.375, 0.75, 0.625, 0.75, 0.625, 0.5, 0.375, 0.875, 0.375, 1.0, 0.625, 1.0, 0.625, 0.875, 0.375, 0.875, 0.375, 0.875, 0.375, 1.0, 0.375, 1.0, 0.75, 0.5, 0.75, 0.75, 0.875, 0.75, 0.875, 0.5, 0.625, 0.5, 0.625, 0.75, 0.75, 0.75, 0.75, 0.5, 0.375, 0.5, 0.375, 0.5, 0.375, 0.75, 0.375, 0.75, 0.375, 0.75, 0.375, 0.875, 0.625, 0.875, 0.625, 0.75, 0.375, 0.25, 0.375, 0.375, 0.625, 0.375, 0.625, 0.25, 0.25, 0.5, 0.25, 0.75, 0.375, 0.75, 0.375, 0.5, 0.125, 0.5, 0.125, 0.75, 0.25, 0.75, 0.25, 0.5, 0.375, 0.375, 0.375, 0.375, 0.375, 0.5, 0.375, 0.5, 0.375, 0.75, 0.375, 0.75, 0.375, 0.875, 0.375, 0.875, 0.375, 0.25, 0.375, 0.25, 0.375, 0.375, 0.375, 0.375, 0.375, 0.0, 0.375, 0.0, 0.375, 0.25, 0.375, 0.25, 1.0, 0.6647, 0.875, 0.6647, 0.875, 1.0, 1.0, 1.0, 0.875, 0.6647, 0.75, 0.6647, 0.75, 1.0, 0.875, 1.0, 0.75, 0.6647, 0.625, 0.6647, 0.625, 1.0, 0.75, 1.0, 0.625, 0.6647, 0.5, 0.6647, 0.5, 1.0, 0.625, 1.0, 0.5, 0.6647, 0.375, 0.6647, 0.375, 1.0, 0.5, 1.0, 0.375, 0.6647, 0.25, 0.6647, 0.25, 1.0, 0.375, 1.0, 0.4197, 0.4197, 0.49, 0.25, 0.4197, 0.08029, 0.25, 0.01, 0.08029, 0.08029, 0.01, 0.25, 0.08029, 0.4197, 0.25, 0.49, 0.25, 0.6647, 0.125, 0.6647, 0.125, 1.0, 0.25, 1.0, 0.125, 0.6647, 0.0, 0.6647, 0.0, 1.0, 0.125, 1.0, 0.75, 0.49, 0.5803, 0.4197, 0.51, 0.25, 0.5803, 0.08029, 0.75, 0.01, 0.9197, 0.08029, 0.99, 0.25, 0.9197, 0.4197, 0.125, 0.5, 0.0, 0.5, 0.0, 0.6647, 0.125, 0.6647, 0.25, 0.5, 0.125, 0.5, 0.125, 0.6647, 0.25, 0.6647, 0.375, 0.5, 0.25, 0.5, 0.25, 0.6647, 0.375, 0.6647, 0.5, 0.5, 0.375, 0.5, 0.375, 0.6647, 0.5, 0.6647, 0.625, 0.5, 0.5, 0.5, 0.5, 0.6647, 0.625, 0.6647, 0.75, 0.5, 0.625, 0.5, 0.625, 0.6647, 0.75, 0.6647, 0.875, 0.5, 0.75, 0.5, 0.75, 0.6647, 0.875, 0.6647, 1.0, 0.5, 0.875, 0.5, 0.875, 0.6647, 1.0, 0.6647])
me_torso.materials.append(mat_torso_armor)
me_torso.materials.append(mat_backpack)
me_torso.materials.append(mat_arm_armor)
me_torso.materials.append(mat_arm)
me_torso.materials.append(mat_leg_armor)
me_torso.materials.append(mat_helmet)
me_torso.materials.append(mat_glass)
me_torso.materials.append(mat_boots)
me_torso.materials.append(mat_glove_armor)
me_torso.use_remesh_preserve_volume = False
me_torso.use_remesh_preserve_attributes = False
me_torso.use_mirror_vertex_groups = False
me_torso.update()
arm_player_skeleton = bpy.data.armatures.new('player_skeleton')  # bones are not reproduced

# ---- objects
ob_torso = bpy.data.objects.new('torso', me_torso)
ob_light_test = bpy.data.objects.new('light_test', light_light_test)
ob_test = bpy.data.objects.new('test', cam_test)
ob_camera_n = bpy.data.objects.new('camera_N', cam_camera_n)
ob_camera_ne = bpy.data.objects.new('camera_NE', cam_camera_ne)
ob_camera_e = bpy.data.objects.new('camera_E', cam_camera_e)
ob_camera_se = bpy.data.objects.new('camera_SE', cam_camera_se)
ob_camera_s = bpy.data.objects.new('camera_S', cam_camera_s)
ob_camera_sw = bpy.data.objects.new('camera_SW', cam_camera_sw)
ob_camera_w = bpy.data.objects.new('camera_W', cam_camera_w)
ob_camera_nw = bpy.data.objects.new('camera_NW', cam_camera_nw)
ob_light_n = bpy.data.objects.new('light_N', light_light_n)
ob_light_ne = bpy.data.objects.new('light_NE', light_light_ne)
ob_light_e = bpy.data.objects.new('light_E', light_light_e)
ob_light_se = bpy.data.objects.new('light_SE', light_light_se)
ob_light_s = bpy.data.objects.new('light_S', light_light_s)
ob_light_sw = bpy.data.objects.new('light_SW', light_light_sw)
ob_light_w = bpy.data.objects.new('light_W', light_light_w)
ob_light_nw = bpy.data.objects.new('light_NW', light_light_nw)
ob_player_skeleton = bpy.data.objects.new('player_skeleton', arm_player_skeleton)

# ---- transforms, parenting, visibility, modifiers, constraints
ob_torso.parent = ob_player_skeleton
ob_torso.location = (0.0, 0.0, 0.0)
ob_torso.lock_rotations_4d = False
ob_torso.empty_display_type = 'ARROWS'
ob_torso.lineart.crease_threshold = 0.0
_vg = ob_torso.vertex_groups.new(name='base')
_vg = ob_torso.vertex_groups.new(name='chest')
_vg.add([0, 1, 2, 3, 4, 5, 6, 7, 8, 9, 10, 11, 12, 13, 14, 15, 16, 17, 18, 19, 20, 21, 22, 23, 24, 25, 26, 27, 28, 29, 30, 31, 41, 43, 45, 47, 49, 51, 53, 55, 58, 59, 62, 65, 68, 71, 74, 77, 250, 251, 252, 253, 254, 255, 256, 257, 258, 259, 260, 261, 262, 263, 264, 265, 266, 267, 268, 269, 270, 271, 272, 273, 274, 275, 276, 277, 278, 279, 280, 281, 282, 283, 284, 285, 286, 287, 288, 289, 290, 291, 292, 293, 294, 295, 296, 297, 298, 299, 309, 311, 313, 315, 317, 319, 321, 323, 326, 327, 330, 333, 336, 339, 342, 345], 1.0, 'REPLACE')
_vg = ob_torso.vertex_groups.new(name='neck')
_vg.add([128, 129, 130, 131, 132, 133, 134, 135, 136, 137, 138, 139, 140, 141, 142, 143, 144, 145, 146, 147, 148, 149, 150, 151, 152, 153, 154, 155, 402, 403, 404, 405, 406, 407, 408, 409, 410, 411, 412, 413, 414, 415, 416, 417, 418, 419, 420, 421, 422, 423, 424, 425, 426, 427, 428, 429, 430, 431, 432, 433, 434, 435, 436, 437, 438, 439, 440, 441, 442, 443], 1.0, 'REPLACE')
_vg = ob_torso.vertex_groups.new(name='upper_arm.L')
_vg.add([32, 33, 34, 35, 36, 37, 38, 39, 40, 42, 44, 46, 48, 50, 52, 54, 56, 57, 60, 61, 63, 64, 66, 67, 69, 70, 72, 73, 75, 76, 78, 79, 80, 81, 82, 83, 165, 167, 169, 171, 173, 175, 177, 179, 181, 182, 183, 184, 186, 187, 189, 190, 192, 193, 195, 196, 198, 199, 201, 202], 1.0, 'REPLACE')
_vg = ob_torso.vertex_groups.new(name='forearm.L')
_vg.add([156, 157, 158, 159, 160, 161, 162, 163, 164, 166, 168, 170, 172, 174, 176, 178, 180, 185, 188, 191, 194, 197, 200, 203, 204, 205, 206, 207], 1.0, 'REPLACE')
_vg = ob_torso.vertex_groups.new(name='glove.L')
_vg.add([208, 209, 210, 211, 212, 213, 214, 215, 216, 217, 218, 219, 220, 221, 222, 223, 224, 225], 1.0, 'REPLACE')
_vg = ob_torso.vertex_groups.new(name='upper_arm.R')
_vg.add([300, 301, 302, 303, 304, 305, 306, 307, 308, 310, 312, 314, 316, 318, 320, 322, 324, 325, 328, 329, 331, 332, 334, 335, 337, 338, 340, 341, 343, 344, 346, 347, 348, 349, 350, 351, 453, 455, 457, 459, 461, 463, 465, 467, 469, 470, 471, 472, 474, 475, 477, 478, 480, 481, 483, 484, 486, 487, 489, 490], 1.0, 'REPLACE')
_vg = ob_torso.vertex_groups.new(name='forearm.R')
_vg.add([444, 445, 446, 447, 448, 449, 450, 451, 452, 454, 456, 458, 460, 462, 464, 466, 468, 473, 476, 479, 482, 485, 488, 491, 492, 493, 494, 495], 1.0, 'REPLACE')
_vg = ob_torso.vertex_groups.new(name='glove.R')
_vg.add([496, 497, 498, 499, 500, 501, 502, 503, 504, 505, 506, 507, 508, 509, 510, 511, 512, 513], 1.0, 'REPLACE')
_vg = ob_torso.vertex_groups.new(name='upper_leg.L')
_vg.add([84, 85, 86, 87, 88, 89, 90, 91, 92, 93, 94, 95, 96, 97, 98, 99, 100, 101, 102, 103, 353, 355, 364, 365, 371, 375], 1.0, 'REPLACE')
_vg = ob_torso.vertex_groups.new(name='lower_leg.L')
_vg.add([104, 105, 106, 107, 108, 109, 110, 111, 112, 113, 114, 115, 116, 117, 118, 119, 120, 121, 122, 123, 124, 125, 126, 127], 1.0, 'REPLACE')
_vg = ob_torso.vertex_groups.new(name='foot.L')
_vg.add([226, 227, 228, 229, 230, 231, 232, 233, 234, 235, 236, 237, 238, 239, 240, 241, 242, 243, 244, 245, 246, 247, 248, 249], 1.0, 'REPLACE')
_vg = ob_torso.vertex_groups.new(name='upper_leg.R')
_vg.add([352, 353, 354, 355, 356, 357, 358, 359, 360, 361, 362, 363, 364, 365, 366, 367, 368, 369, 370, 371, 372, 373, 374, 375, 376, 377], 1.0, 'REPLACE')
_vg = ob_torso.vertex_groups.new(name='lower_leg.R')
_vg.add([378, 379, 380, 381, 382, 383, 384, 385, 386, 387, 388, 389, 390, 391, 392, 393, 394, 395, 396, 397, 398, 399, 400, 401], 1.0, 'REPLACE')
_vg = ob_torso.vertex_groups.new(name='foot.R')
_vg.add([514, 515, 516, 517, 518, 519, 520, 521, 522, 523, 524, 525, 526, 527, 528, 529, 530, 531, 532, 533, 534, 535, 536, 537], 1.0, 'REPLACE')
_m = ob_torso.modifiers.new('Armature', 'ARMATURE')
_m.object = ob_player_skeleton
ob_light_test.parent = ob_test
ob_light_test.matrix_parent_inverse = Matrix(((0.9911, 0.1332, 0.0, -0.03899), (-0.02861, 0.2129, 0.9766, 0.3853), (0.1301, -0.9679, 0.2148, -14.31), (-0.0, 0.0, -0.0, 1.0)))
ob_light_test.location = (7.894, -58.45, 12.58)
ob_light_test.rotation_euler = (1.354, -0.0, 0.1336)
ob_light_test.lock_rotations_4d = False
ob_light_test.empty_display_type = 'ARROWS'
ob_light_test.color = (0.0, 0.0, 0.0, 0.0)
ob_light_test.lineart.crease_threshold = 0.0
ob_test.location = (1.91, -13.92, 2.18)
ob_test.rotation_euler = (1.354, -0.0, 0.1336)
ob_test.lock_rotations_4d = False
ob_test.empty_display_type = 'ARROWS'
ob_test.color = (0.0, 0.0, 0.0, 0.0)
ob_test.display_type = 'WIRE'
ob_test.lineart.crease_threshold = 0.0
ob_camera_n.location = (5.565e-15, -31.21, 25.06)
ob_camera_n.rotation_euler = (0.8727, 1.701e-16, 7.932e-17)
ob_camera_n.lock_rotations_4d = False
ob_camera_n.empty_display_type = 'ARROWS'
ob_camera_n.color = (0.0, 0.0, 0.0, 0.0)
ob_camera_n.display_type = 'WIRE'
ob_camera_n.lineart.crease_threshold = 0.0
ob_camera_ne.location = (-22.07, -22.07, 25.06)
ob_camera_ne.rotation_euler = (0.8727, 1.701e-16, -0.7854)
ob_camera_ne.lock_rotations_4d = False
ob_camera_ne.empty_display_type = 'ARROWS'
ob_camera_ne.color = (0.0, 0.0, 0.0, 0.0)
ob_camera_ne.display_type = 'WIRE'
ob_camera_ne.lineart.crease_threshold = 0.0
ob_camera_e.location = (-31.21, 0.0, 25.06)
ob_camera_e.rotation_euler = (0.8727, 1.701e-16, -1.571)
ob_camera_e.lock_rotations_4d = False
ob_camera_e.empty_display_type = 'ARROWS'
ob_camera_e.color = (0.0, 0.0, 0.0, 0.0)
ob_camera_e.display_type = 'WIRE'
ob_camera_e.lineart.crease_threshold = 0.0
ob_camera_se.location = (-22.07, 22.07, 25.06)
ob_camera_se.rotation_euler = (0.8727, 1.701e-16, -2.356)
ob_camera_se.lock_rotations_4d = False
ob_camera_se.empty_display_type = 'ARROWS'
ob_camera_se.color = (0.0, 0.0, 0.0, 0.0)
ob_camera_se.display_type = 'WIRE'
ob_camera_se.lineart.crease_threshold = 0.0
ob_camera_s.location = (0.0, 31.21, 25.06)
ob_camera_s.rotation_euler = (0.8727, 1.701e-16, -3.142)
ob_camera_s.lock_rotations_4d = False
ob_camera_s.empty_display_type = 'ARROWS'
ob_camera_s.color = (0.0, 0.0, 0.0, 0.0)
ob_camera_s.display_type = 'WIRE'
ob_camera_s.lineart.crease_threshold = 0.0
ob_camera_sw.location = (22.07, 22.07, 25.06)
ob_camera_sw.rotation_euler = (0.8727, 1.701e-16, -3.927)
ob_camera_sw.lock_rotations_4d = False
ob_camera_sw.empty_display_type = 'ARROWS'
ob_camera_sw.color = (0.0, 0.0, 0.0, 0.0)
ob_camera_sw.display_type = 'WIRE'
ob_camera_sw.lineart.crease_threshold = 0.0
ob_camera_w.location = (31.21, 0.0, 25.06)
ob_camera_w.rotation_euler = (0.8727, 1.701e-16, -4.712)
ob_camera_w.lock_rotations_4d = False
ob_camera_w.empty_display_type = 'ARROWS'
ob_camera_w.color = (0.0, 0.0, 0.0, 0.0)
ob_camera_w.display_type = 'WIRE'
ob_camera_w.lineart.crease_threshold = 0.0
ob_camera_nw.location = (22.07, -22.07, 25.06)
ob_camera_nw.rotation_euler = (0.8727, 1.701e-16, -5.498)
ob_camera_nw.lock_rotations_4d = False
ob_camera_nw.empty_display_type = 'ARROWS'
ob_camera_nw.color = (0.0, 0.0, 0.0, 0.0)
ob_camera_nw.display_type = 'WIRE'
ob_camera_nw.lineart.crease_threshold = 0.0
ob_light_n.parent = ob_camera_n
ob_light_n.matrix_parent_inverse = Matrix(((1.0, 7.932e-17, -1.701e-16, 1.173e-15), (7.932e-17, 0.6428, 0.766, 0.8624), (1.701e-16, -0.766, 0.6428, -40.02), (-0.0, -0.0, -0.0, 1.0)))
ob_light_n.location = (1.577e-14, -77.17, 63.63)
ob_light_n.rotation_euler = (0.8727, 1.701e-16, 7.932e-17)
ob_light_n.lock_rotations_4d = False
ob_light_n.empty_display_type = 'ARROWS'
ob_light_n.color = (0.0, 0.0, 0.0, 0.0)
ob_light_n.lineart.crease_threshold = 0.0
ob_light_ne.parent = ob_camera_ne
ob_light_ne.matrix_parent_inverse = Matrix(((0.7071, -0.7071, 0.0, -0.0), (0.4545, 0.4545, 0.766, 0.8624), (-0.5417, -0.5417, 0.6428, -40.02), (-0.0, 0.0, -0.0, 1.0)))
ob_light_ne.location = (-54.57, -54.57, 63.63)
ob_light_ne.rotation_euler = (0.8727, 1.701e-16, -0.7854)
ob_light_ne.lock_rotations_4d = False
ob_light_ne.empty_display_type = 'ARROWS'
ob_light_ne.color = (0.0, 0.0, 0.0, 0.0)
ob_light_ne.lineart.crease_threshold = 0.0
ob_light_e.parent = ob_camera_e
ob_light_e.matrix_parent_inverse = Matrix(((-4.371e-08, -1.0, 0.0, -1.364e-06), (0.6428, -2.81e-08, 0.766, 0.8624), (-0.766, 3.348e-08, 0.6428, -40.02), (0.0, 0.0, -0.0, 1.0)))
ob_light_e.location = (-77.17, 0.0, 63.63)
ob_light_e.rotation_euler = (0.8727, 1.701e-16, -1.571)
ob_light_e.lock_rotations_4d = False
ob_light_e.empty_display_type = 'ARROWS'
ob_light_e.color = (0.0, 0.0, 0.0, 0.0)
ob_light_e.lineart.crease_threshold = 0.0
ob_light_se.parent = ob_camera_se
ob_light_se.matrix_parent_inverse = Matrix(((-0.7071, -0.7071, 0.0, -0.0), (0.4545, -0.4545, 0.766, 0.8624), (-0.5417, 0.5417, 0.6428, -40.02), (0.0, 0.0, -0.0, 1.0)))
ob_light_se.location = (-54.57, 54.57, 63.63)
ob_light_se.rotation_euler = (0.8727, 1.701e-16, -2.356)
ob_light_se.lock_rotations_4d = False
ob_light_se.empty_display_type = 'ARROWS'
ob_light_se.color = (0.0, 0.0, 0.0, 0.0)
ob_light_se.lineart.crease_threshold = 0.0
ob_light_s.parent = ob_camera_s
ob_light_s.matrix_parent_inverse = Matrix(((-1.0, 8.742e-08, 0.0, -2.728e-06), (-5.619e-08, -0.6428, 0.766, 0.8624), (6.697e-08, 0.766, 0.6428, -40.02), (0.0, -0.0, -0.0, 1.0)))
ob_light_s.location = (0.0, 77.17, 63.63)
ob_light_s.rotation_euler = (0.8727, 1.701e-16, -3.142)
ob_light_s.lock_rotations_4d = False
ob_light_s.empty_display_type = 'ARROWS'
ob_light_s.color = (0.0, 0.0, 0.0, 0.0)
ob_light_s.lineart.crease_threshold = 0.0
ob_light_sw.parent = ob_camera_sw
ob_light_sw.matrix_parent_inverse = Matrix(((-0.7071, 0.7071, 0.0, -4.74e-06), (-0.4545, -0.4545, 0.766, 0.8624), (0.5417, 0.5417, 0.6428, -40.02), (0.0, -0.0, -0.0, 1.0)))
ob_light_sw.location = (54.57, 54.57, 63.63)
ob_light_sw.rotation_euler = (0.8727, 1.701e-16, -3.927)
ob_light_sw.lock_rotations_4d = False
ob_light_sw.empty_display_type = 'ARROWS'
ob_light_sw.color = (0.0, 0.0, 0.0, 0.0)
ob_light_sw.lineart.crease_threshold = 0.0
ob_light_w.parent = ob_camera_w
ob_light_w.matrix_parent_inverse = Matrix(((4.888e-07, 1.0, 2.842e-14, -1.525e-05), (-0.6428, 3.142e-07, 0.766, 0.8624), (0.766, -3.744e-07, 0.6428, -40.02), (-0.0, -0.0, -0.0, 1.0)))
ob_light_w.location = (77.17, 0.0, 63.63)
ob_light_w.rotation_euler = (0.8727, 1.701e-16, -4.712)
ob_light_w.lock_rotations_4d = False
ob_light_w.empty_display_type = 'ARROWS'
ob_light_w.color = (0.0, 0.0, 0.0, 0.0)
ob_light_w.lineart.crease_threshold = 0.0
ob_light_nw.parent = ob_camera_nw
ob_light_nw.matrix_parent_inverse = Matrix(((0.7071, 0.7071, 1.49e-08, -2.546e-05), (-0.4545, 0.4545, 0.766, 0.8624), (0.5417, -0.5417, 0.6428, -40.02), (-0.0, -0.0, -0.0, 1.0)))
ob_light_nw.location = (54.57, -54.57, 63.63)
ob_light_nw.rotation_euler = (0.8727, 1.701e-16, -5.498)
ob_light_nw.lock_rotations_4d = False
ob_light_nw.empty_display_type = 'ARROWS'
ob_light_nw.color = (0.0, 0.0, 0.0, 0.0)
ob_light_nw.lineart.crease_threshold = 0.0
ob_player_skeleton.location = (0.0, 0.0, 0.0)
ob_player_skeleton.show_in_front = True
ob_player_skeleton.lineart.crease_threshold = 0.0

# ---- collection membership
col_collection.objects.link(ob_torso)
col_collection.objects.link(ob_light_test)
col_collection.objects.link(ob_test)
col_collection.objects.link(ob_camera_n)
col_collection.objects.link(ob_camera_ne)
col_collection.objects.link(ob_camera_e)
col_collection.objects.link(ob_camera_se)
col_collection.objects.link(ob_camera_s)
col_collection.objects.link(ob_camera_sw)
col_collection.objects.link(ob_camera_w)
col_collection.objects.link(ob_camera_nw)
col_collection.objects.link(ob_light_n)
col_collection.objects.link(ob_light_ne)
col_collection.objects.link(ob_light_e)
col_collection.objects.link(ob_light_se)
col_collection.objects.link(ob_light_s)
col_collection.objects.link(ob_light_sw)
col_collection.objects.link(ob_light_w)
col_collection.objects.link(ob_light_nw)
col_collection.objects.link(ob_player_skeleton)

# ---- scene / render settings (as saved in the file)
scene.camera = ob_camera_nw
scene.frame_start = 1; scene.frame_end = 30; scene.frame_set(1)
scene.render.engine = 'BLENDER_EEVEE_NEXT'
scene.render.resolution_x = 32
scene.render.resolution_y = 32
scene.render.fps = 60
scene.cycles.use_denoising = False
scene.cycles.samples = 128
scene.cycles.sampling_pattern = 'TABULATED_SOBOL'
scene.cycles.use_adaptive_sampling = False
scene.cycles.use_light_tree = False
scene.view_settings.view_transform = 'Filmic'
bpy.context.view_layer.update()
